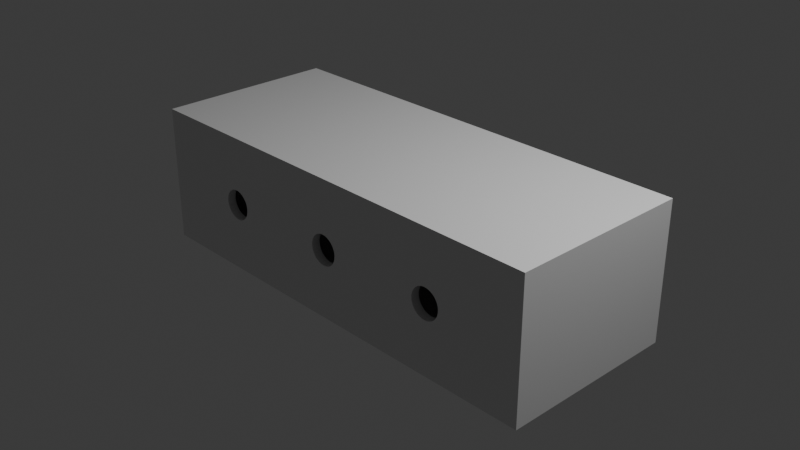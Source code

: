 # Source: caisse.blend  (saved by Blender 4.2.66; exported with 4.5.12 LTS)
import bpy
from mathutils import Matrix  # noqa: F401  (used for matrix-valued properties, if any)

bpy.ops.wm.read_factory_settings(use_empty=True)
scene = bpy.context.scene
scene.name = 'Scene'

# ---- collections
col_collection = bpy.data.collections.new('Collection'); scene.collection.children.link(col_collection)

# ---- materials (node trees are filled in below, after node groups)
mat_material = bpy.data.materials.new('Material')
mat_material.alpha_threshold = 0.0
mat_material.roughness = 0.5
mat_material.line_color = (0.0, 0.0, 0.0, 1.0)

# ---- material node trees
mat_material.use_nodes = True; mat_material.node_tree.nodes.clear()
_N = mat_material.node_tree.nodes; _L = mat_material.node_tree.links
n0 = _N.new('ShaderNodeOutputMaterial'); n0.name = 'Material Output'; n0.location = (300, 300)
n1 = _N.new('ShaderNodeBsdfPrincipled'); n1.name = 'Principled BSDF'; n1.location = (10, 300)
n1.inputs[3].default_value = 1.45
_L.new(n1.outputs[0], n0.inputs[0])
n0.is_active_output = True

# ---- world
world_world = bpy.data.worlds.new('World'); scene.world = world_world
world_world.use_nodes = True; world_world.node_tree.nodes.clear()
_N = world_world.node_tree.nodes; _L = world_world.node_tree.links
n0 = _N.new('ShaderNodeOutputWorld'); n0.name = 'World Output'; n0.location = (300, 300)
n1 = _N.new('ShaderNodeBackground'); n1.name = 'Background'; n1.location = (10, 300)
n1.inputs[0].default_value = (0.05088, 0.05088, 0.05088, 1.0)
_L.new(n1.outputs[0], n0.inputs[0])
n0.is_active_output = True
world_world.color = (0.05088, 0.05088, 0.05088)
world_world.sun_shadow_jitter_overblur = 0.0

# ---- cameras
cam_camera = bpy.data.cameras.new('Camera')
cam_camera.clip_end = 100.0
cam_camera.ortho_scale = 7.314

# ---- lights
light_light = bpy.data.lights.new('Light', 'POINT')
light_light.energy = 1000.0
light_light.shadow_soft_size = 0.1

# ---- meshes
me_cube = bpy.data.meshes.new('Cube')
me_cube.from_pydata([(2.497, -1.0, 0.7576), (2.264, -0.9067, 0.6869), (2.497, -1.0, -0.7576), (2.264, -0.9067, -0.6869), (0.03269, -1.0, 0.1643), (0.0, -1.0, 0.1675), (0.09309, -1.0, 0.1393), (0.1393, -1.0, 0.09309), (0.1185, -1.0, 0.1185), (0.1675, -1.0, 0.0), (0.1596, -1.0, -0.04841), (0.1643, -1.0, -0.03269), (0.1643, -1.0, 0.03269), (0.1548, -1.0, 0.06412), (0.06412, -1.0, 0.1548), (0.03269, -1.0, -0.1643), (0.0, -1.0, -0.1675), (0.1185, -1.0, -0.1185), (0.09309, -1.0, -0.1393), (0.1548, -1.0, -0.06412), (0.1393, -1.0, -0.09309), (0.06412, -1.0, -0.1548), (0.03269, -0.9067, -0.1643), (0.0, -0.9067, -0.1675), (0.1185, -0.9067, -0.1185), (0.09309, -0.9067, -0.1393), (0.1596, -0.9067, -0.04841), (0.1548, -0.9067, -0.06412), (0.1393, -0.9067, -0.09309), (0.06412, -0.9067, -0.1548), (0.03269, -0.9067, 0.1643), (0.0, -0.9067, 0.1675), (0.09309, -0.9067, 0.1393), (0.1393, -0.9067, 0.09309), (0.1185, -0.9067, 0.1185), (0.1675, -0.9067, 0.0), (0.1643, -0.9067, -0.03269), (0.1643, -0.9067, 0.03269), (0.1548, -0.9067, 0.06412), (0.06412, -0.9067, 0.1548), (1.218, -1.0, 0.0), (1.221, -1.0, -0.03269), (1.221, -1.0, 0.03269), (1.246, -1.0, -0.09309), (1.246, -1.0, 0.09309), (1.23, -1.0, -0.06412), (1.23, -1.0, 0.06412), (1.292, -1.0, -0.1393), (1.292, -1.0, 0.1393), (1.352, -1.0, -0.1643), (1.352, -1.0, 0.1643), (1.321, -1.0, -0.1548), (1.321, -1.0, 0.1548), (1.267, -1.0, -0.1185), (1.267, -1.0, 0.1185), (1.418, -1.0, -0.1643), (1.418, -1.0, 0.1643), (1.478, -1.0, -0.1393), (1.478, -1.0, 0.1393), (1.449, -1.0, -0.1548), (1.449, -1.0, 0.1548), (1.524, -1.0, -0.09309), (1.524, -1.0, 0.09309), (1.553, -1.0, 0.0), (1.549, -1.0, -0.03269), (1.549, -1.0, 0.03269), (1.54, -1.0, -0.06412), (1.54, -1.0, 0.06412), (1.504, -1.0, -0.1185), (1.504, -1.0, 0.1185), (1.385, -1.0, 0.1675), (1.385, -1.0, -0.1675), (1.218, -0.9067, 0.0), (1.221, -0.9067, -0.03269), (1.221, -0.9067, 0.03269), (1.246, -0.9067, -0.09309), (1.246, -0.9067, 0.09309), (1.23, -0.9067, -0.06412), (1.23, -0.9067, 0.06412), (1.292, -0.9067, -0.1393), (1.292, -0.9067, 0.1393), (1.352, -0.9067, -0.1643), (1.352, -0.9067, 0.1643), (1.321, -0.9067, -0.1548), (1.321, -0.9067, 0.1548), (1.267, -0.9067, -0.1185), (1.267, -0.9067, 0.1185), (1.418, -0.9067, -0.1643), (1.418, -0.9067, 0.1643), (1.478, -0.9067, -0.1393), (1.478, -0.9067, 0.1393), (1.449, -0.9067, -0.1548), (1.449, -0.9067, 0.1548), (1.524, -0.9067, -0.09309), (1.524, -0.9067, 0.09309), (1.553, -0.9067, 0.0), (1.549, -0.9067, -0.03269), (1.549, -0.9067, 0.03269), (1.54, -0.9067, -0.06412), (1.54, -0.9067, 0.06412), (1.504, -0.9067, -0.1185), (1.504, -0.9067, 0.1185), (1.385, -0.9067, 0.1675), (1.385, -0.9067, -0.1675), (0.0, -1.0, 0.7576), (0.0, -1.0, -0.7576), (0.0, -0.9067, 0.6869), (0.0, -0.9067, -0.6869), (-2.497, -1.0, 0.7576), (-2.264, -0.9067, 0.6869), (-2.497, -1.0, -0.7576), (-2.264, -0.9067, -0.6869), (-0.03269, -1.0, 0.1643), (-0.09309, -1.0, 0.1393), (-0.1393, -1.0, 0.09309), (-0.1185, -1.0, 0.1185), (-0.1675, -1.0, 0.0), (-0.1596, -1.0, -0.04841), (-0.1643, -1.0, -0.03269), (-0.1643, -1.0, 0.03269), (-0.1548, -1.0, 0.06412), (-0.06412, -1.0, 0.1548), (-0.03269, -1.0, -0.1643), (-0.1185, -1.0, -0.1185), (-0.09309, -1.0, -0.1393), (-0.1548, -1.0, -0.06412), (-0.1393, -1.0, -0.09309), (-0.06412, -1.0, -0.1548), (-0.03269, -0.9067, -0.1643), (-0.1185, -0.9067, -0.1185), (-0.09309, -0.9067, -0.1393), (-0.1596, -0.9067, -0.04841), (-0.1548, -0.9067, -0.06412), (-0.1393, -0.9067, -0.09309), (-0.06412, -0.9067, -0.1548), (-0.03269, -0.9067, 0.1643), (-0.09309, -0.9067, 0.1393), (-0.1393, -0.9067, 0.09309), (-0.1185, -0.9067, 0.1185), (-0.1675, -0.9067, 0.0), (-0.1643, -0.9067, -0.03269), (-0.1643, -0.9067, 0.03269), (-0.1548, -0.9067, 0.06412), (-0.06412, -0.9067, 0.1548), (-1.218, -1.0, 0.0), (-1.221, -1.0, -0.03269), (-1.221, -1.0, 0.03269), (-1.246, -1.0, -0.09309), (-1.246, -1.0, 0.09309), (-1.23, -1.0, -0.06412), (-1.23, -1.0, 0.06412), (-1.292, -1.0, -0.1393), (-1.292, -1.0, 0.1393), (-1.352, -1.0, -0.1643), (-1.352, -1.0, 0.1643), (-1.321, -1.0, -0.1548), (-1.321, -1.0, 0.1548), (-1.267, -1.0, -0.1185), (-1.267, -1.0, 0.1185), (-1.418, -1.0, -0.1643), (-1.418, -1.0, 0.1643), (-1.478, -1.0, -0.1393), (-1.478, -1.0, 0.1393), (-1.449, -1.0, -0.1548), (-1.449, -1.0, 0.1548), (-1.524, -1.0, -0.09309), (-1.524, -1.0, 0.09309), (-1.553, -1.0, 0.0), (-1.549, -1.0, -0.03269), (-1.549, -1.0, 0.03269), (-1.54, -1.0, -0.06412), (-1.54, -1.0, 0.06412), (-1.504, -1.0, -0.1185), (-1.504, -1.0, 0.1185), (-1.385, -1.0, 0.1675), (-1.385, -1.0, -0.1675), (-1.218, -0.9067, 0.0), (-1.221, -0.9067, -0.03269), (-1.221, -0.9067, 0.03269), (-1.246, -0.9067, -0.09309), (-1.246, -0.9067, 0.09309), (-1.23, -0.9067, -0.06412), (-1.23, -0.9067, 0.06412), (-1.292, -0.9067, -0.1393), (-1.292, -0.9067, 0.1393), (-1.352, -0.9067, -0.1643), (-1.352, -0.9067, 0.1643), (-1.321, -0.9067, -0.1548), (-1.321, -0.9067, 0.1548), (-1.267, -0.9067, -0.1185), (-1.267, -0.9067, 0.1185), (-1.418, -0.9067, -0.1643), (-1.418, -0.9067, 0.1643), (-1.478, -0.9067, -0.1393), (-1.478, -0.9067, 0.1393), (-1.449, -0.9067, -0.1548), (-1.449, -0.9067, 0.1548), (-1.524, -0.9067, -0.09309), (-1.524, -0.9067, 0.09309), (-1.553, -0.9067, 0.0), (-1.549, -0.9067, -0.03269), (-1.549, -0.9067, 0.03269), (-1.54, -0.9067, -0.06412), (-1.54, -0.9067, 0.06412), (-1.504, -0.9067, -0.1185), (-1.504, -0.9067, 0.1185), (-1.385, -0.9067, 0.1675), (-1.385, -0.9067, -0.1675), (2.497, 0.0, 0.7576), (2.497, 0.0, -0.7576), (2.264, 0.0, 0.6869), (2.264, 0.0, -0.6869), (0.0, 0.0, -0.6869), (0.0, 0.0, 0.6869), (0.0, 0.0, -0.7576), (0.0, 0.0, 0.7576), (-2.497, 0.0, 0.7576), (-2.497, 0.0, -0.7576), (-2.264, 0.0, 0.6869), (-2.264, 0.0, -0.6869), (2.497, 1.0, 0.7576), (2.264, 0.9067, 0.6869), (2.497, 1.0, -0.7576), (2.264, 0.9067, -0.6869), (0.03269, 1.0, 0.1643), (0.0, 1.0, 0.1675), (0.09309, 1.0, 0.1393), (0.1393, 1.0, 0.09309), (0.1185, 1.0, 0.1185), (0.1675, 1.0, 0.0), (0.1596, 1.0, -0.04841), (0.1643, 1.0, -0.03269), (0.1643, 1.0, 0.03269), (0.1548, 1.0, 0.06412), (0.06412, 1.0, 0.1548), (0.03269, 1.0, -0.1643), (0.0, 1.0, -0.1675), (0.1185, 1.0, -0.1185), (0.09309, 1.0, -0.1393), (0.1548, 1.0, -0.06412), (0.1393, 1.0, -0.09309), (0.06412, 1.0, -0.1548), (0.03269, 0.9067, -0.1643), (0.0, 0.9067, -0.1675), (0.1185, 0.9067, -0.1185), (0.09309, 0.9067, -0.1393), (0.1596, 0.9067, -0.04841), (0.1548, 0.9067, -0.06412), (0.1393, 0.9067, -0.09309), (0.06412, 0.9067, -0.1548), (0.03269, 0.9067, 0.1643), (0.0, 0.9067, 0.1675), (0.09309, 0.9067, 0.1393), (0.1393, 0.9067, 0.09309), (0.1185, 0.9067, 0.1185), (0.1675, 0.9067, 0.0), (0.1643, 0.9067, -0.03269), (0.1643, 0.9067, 0.03269), (0.1548, 0.9067, 0.06412), (0.06412, 0.9067, 0.1548), (1.218, 1.0, 0.0), (1.221, 1.0, -0.03269), (1.221, 1.0, 0.03269), (1.246, 1.0, -0.09309), (1.246, 1.0, 0.09309), (1.23, 1.0, -0.06412), (1.23, 1.0, 0.06412), (1.292, 1.0, -0.1393), (1.292, 1.0, 0.1393), (1.352, 1.0, -0.1643), (1.352, 1.0, 0.1643), (1.321, 1.0, -0.1548), (1.321, 1.0, 0.1548), (1.267, 1.0, -0.1185), (1.267, 1.0, 0.1185), (1.418, 1.0, -0.1643), (1.418, 1.0, 0.1643), (1.478, 1.0, -0.1393), (1.478, 1.0, 0.1393), (1.449, 1.0, -0.1548), (1.449, 1.0, 0.1548), (1.524, 1.0, -0.09309), (1.524, 1.0, 0.09309), (1.553, 1.0, 0.0), (1.549, 1.0, -0.03269), (1.549, 1.0, 0.03269), (1.54, 1.0, -0.06412), (1.54, 1.0, 0.06412), (1.504, 1.0, -0.1185), (1.504, 1.0, 0.1185), (1.385, 1.0, 0.1675), (1.385, 1.0, -0.1675), (1.218, 0.9067, 0.0), (1.221, 0.9067, -0.03269), (1.221, 0.9067, 0.03269), (1.246, 0.9067, -0.09309), (1.246, 0.9067, 0.09309), (1.23, 0.9067, -0.06412), (1.23, 0.9067, 0.06412), (1.292, 0.9067, -0.1393), (1.292, 0.9067, 0.1393), (1.352, 0.9067, -0.1643), (1.352, 0.9067, 0.1643), (1.321, 0.9067, -0.1548), (1.321, 0.9067, 0.1548), (1.267, 0.9067, -0.1185), (1.267, 0.9067, 0.1185), (1.418, 0.9067, -0.1643), (1.418, 0.9067, 0.1643), (1.478, 0.9067, -0.1393), (1.478, 0.9067, 0.1393), (1.449, 0.9067, -0.1548), (1.449, 0.9067, 0.1548), (1.524, 0.9067, -0.09309), (1.524, 0.9067, 0.09309), (1.553, 0.9067, 0.0), (1.549, 0.9067, -0.03269), (1.549, 0.9067, 0.03269), (1.54, 0.9067, -0.06412), (1.54, 0.9067, 0.06412), (1.504, 0.9067, -0.1185), (1.504, 0.9067, 0.1185), (1.385, 0.9067, 0.1675), (1.385, 0.9067, -0.1675), (0.0, 1.0, 0.7576), (0.0, 1.0, -0.7576), (0.0, 0.9067, 0.6869), (0.0, 0.9067, -0.6869), (-2.497, 1.0, 0.7576), (-2.264, 0.9067, 0.6869), (-2.497, 1.0, -0.7576), (-2.264, 0.9067, -0.6869), (-0.03269, 1.0, 0.1643), (-0.09309, 1.0, 0.1393), (-0.1393, 1.0, 0.09309), (-0.1185, 1.0, 0.1185), (-0.1675, 1.0, 0.0), (-0.1596, 1.0, -0.04841), (-0.1643, 1.0, -0.03269), (-0.1643, 1.0, 0.03269), (-0.1548, 1.0, 0.06412), (-0.06412, 1.0, 0.1548), (-0.03269, 1.0, -0.1643), (-0.1185, 1.0, -0.1185), (-0.09309, 1.0, -0.1393), (-0.1548, 1.0, -0.06412), (-0.1393, 1.0, -0.09309), (-0.06412, 1.0, -0.1548), (-0.03269, 0.9067, -0.1643), (-0.1185, 0.9067, -0.1185), (-0.09309, 0.9067, -0.1393), (-0.1596, 0.9067, -0.04841), (-0.1548, 0.9067, -0.06412), (-0.1393, 0.9067, -0.09309), (-0.06412, 0.9067, -0.1548), (-0.03269, 0.9067, 0.1643), (-0.09309, 0.9067, 0.1393), (-0.1393, 0.9067, 0.09309), (-0.1185, 0.9067, 0.1185), (-0.1675, 0.9067, 0.0), (-0.1643, 0.9067, -0.03269), (-0.1643, 0.9067, 0.03269), (-0.1548, 0.9067, 0.06412), (-0.06412, 0.9067, 0.1548), (-1.218, 1.0, 0.0), (-1.221, 1.0, -0.03269), (-1.221, 1.0, 0.03269), (-1.246, 1.0, -0.09309), (-1.246, 1.0, 0.09309), (-1.23, 1.0, -0.06412), (-1.23, 1.0, 0.06412), (-1.292, 1.0, -0.1393), (-1.292, 1.0, 0.1393), (-1.352, 1.0, -0.1643), (-1.352, 1.0, 0.1643), (-1.321, 1.0, -0.1548), (-1.321, 1.0, 0.1548), (-1.267, 1.0, -0.1185), (-1.267, 1.0, 0.1185), (-1.418, 1.0, -0.1643), (-1.418, 1.0, 0.1643), (-1.478, 1.0, -0.1393), (-1.478, 1.0, 0.1393), (-1.449, 1.0, -0.1548), (-1.449, 1.0, 0.1548), (-1.524, 1.0, -0.09309), (-1.524, 1.0, 0.09309), (-1.553, 1.0, 0.0), (-1.549, 1.0, -0.03269), (-1.549, 1.0, 0.03269), (-1.54, 1.0, -0.06412), (-1.54, 1.0, 0.06412), (-1.504, 1.0, -0.1185), (-1.504, 1.0, 0.1185), (-1.385, 1.0, 0.1675), (-1.385, 1.0, -0.1675), (-1.218, 0.9067, 0.0), (-1.221, 0.9067, -0.03269), (-1.221, 0.9067, 0.03269), (-1.246, 0.9067, -0.09309), (-1.246, 0.9067, 0.09309), (-1.23, 0.9067, -0.06412), (-1.23, 0.9067, 0.06412), (-1.292, 0.9067, -0.1393), (-1.292, 0.9067, 0.1393), (-1.352, 0.9067, -0.1643), (-1.352, 0.9067, 0.1643), (-1.321, 0.9067, -0.1548), (-1.321, 0.9067, 0.1548), (-1.267, 0.9067, -0.1185), (-1.267, 0.9067, 0.1185), (-1.418, 0.9067, -0.1643), (-1.418, 0.9067, 0.1643), (-1.478, 0.9067, -0.1393), (-1.478, 0.9067, 0.1393), (-1.449, 0.9067, -0.1548), (-1.449, 0.9067, 0.1548), (-1.524, 0.9067, -0.09309), (-1.524, 0.9067, 0.09309), (-1.553, 0.9067, 0.0), (-1.549, 0.9067, -0.03269), (-1.549, 0.9067, 0.03269), (-1.54, 0.9067, -0.06412), (-1.54, 0.9067, 0.06412), (-1.504, 0.9067, -0.1185), (-1.504, 0.9067, 0.1185), (-1.385, 0.9067, 0.1675), (-1.385, 0.9067, -0.1675)], [], [(40, 11, 10, 2, 61, 68, 57, 59, 55, 71, 49, 51, 47, 53, 43, 45, 41), (16, 105, 2, 10, 19, 20, 17, 18, 21, 15), (214, 209, 2, 105), (209, 208, 0, 2), (94, 1, 3, 93, 98, 96, 95, 97, 99), (212, 107, 3, 211), (211, 3, 1, 210), (4, 5, 31, 30), (14, 4, 30, 39), (6, 14, 39, 32), (8, 6, 32, 34), (8, 34, 33, 7), (7, 33, 38, 13), (13, 38, 37, 12), (12, 37, 35, 9), (9, 35, 36, 11), (26, 27, 19, 10, 11, 36), (19, 27, 28, 20), (20, 28, 24, 17), (25, 18, 17, 24), (29, 21, 18, 25), (22, 15, 21, 29), (23, 16, 15, 22), (56, 70, 102, 88), (60, 56, 88, 92), (58, 60, 92, 90), (69, 58, 90, 101), (69, 101, 94, 62), (62, 94, 99, 67), (67, 99, 97, 65), (65, 97, 95, 63), (63, 95, 96, 64), (64, 96, 98, 66), (66, 98, 93, 61), (61, 93, 100, 68), (89, 57, 68, 100), (91, 59, 57, 89), (87, 55, 59, 91), (103, 71, 55, 87), (81, 49, 71, 103), (83, 51, 49, 81), (79, 47, 51, 83), (85, 53, 47, 79), (43, 53, 85, 75), (45, 43, 75, 77), (41, 45, 77, 73), (40, 41, 73, 72), (42, 40, 72, 74), (46, 42, 74, 78), (44, 46, 78, 76), (54, 44, 76, 86), (48, 54, 86, 80), (52, 48, 80, 84), (50, 52, 84, 82), (70, 50, 82, 102), (26, 3, 107, 23, 22, 29, 25, 24, 28, 27), (93, 3, 26, 36, 35, 37, 38, 33, 34, 32, 39, 30, 31, 106, 1, 94, 101, 90, 92, 88, 102, 82, 84, 80, 86, 76, 78, 74, 72, 73, 77, 75, 85, 79, 83, 81, 103, 87, 91, 89, 100), (210, 1, 106, 213), (61, 2, 0, 104, 5, 4, 14, 6, 8, 7, 13, 12, 9, 11, 40, 42, 46, 44, 54, 48, 52, 50, 70, 56, 60, 58, 69, 62, 67, 65, 63, 64, 66), (208, 215, 104, 0), (144, 145, 149, 147, 157, 151, 155, 153, 175, 159, 163, 161, 172, 165, 110, 117, 118), (16, 122, 127, 124, 123, 126, 125, 117, 110, 105), (214, 105, 110, 217), (217, 110, 108, 216), (198, 203, 201, 199, 200, 202, 197, 111, 109), (212, 219, 111, 107), (219, 218, 109, 111), (112, 135, 31, 5), (121, 143, 135, 112), (113, 136, 143, 121), (115, 138, 136, 113), (115, 114, 137, 138), (114, 120, 142, 137), (120, 119, 141, 142), (119, 116, 139, 141), (116, 118, 140, 139), (131, 140, 118, 117, 125, 132), (125, 126, 133, 132), (126, 123, 129, 133), (130, 129, 123, 124), (134, 130, 124, 127), (128, 134, 127, 122), (23, 128, 122, 16), (160, 192, 206, 174), (164, 196, 192, 160), (162, 194, 196, 164), (173, 205, 194, 162), (173, 166, 198, 205), (166, 171, 203, 198), (171, 169, 201, 203), (169, 167, 199, 201), (167, 168, 200, 199), (168, 170, 202, 200), (170, 165, 197, 202), (165, 172, 204, 197), (193, 204, 172, 161), (195, 193, 161, 163), (191, 195, 163, 159), (207, 191, 159, 175), (185, 207, 175, 153), (187, 185, 153, 155), (183, 187, 155, 151), (189, 183, 151, 157), (147, 179, 189, 157), (149, 181, 179, 147), (145, 177, 181, 149), (144, 176, 177, 145), (146, 178, 176, 144), (150, 182, 178, 146), (148, 180, 182, 150), (158, 190, 180, 148), (152, 184, 190, 158), (156, 188, 184, 152), (154, 186, 188, 156), (174, 206, 186, 154), (131, 132, 133, 129, 130, 134, 128, 23, 107, 111), (197, 204, 193, 195, 191, 207, 185, 187, 183, 189, 179, 181, 177, 176, 178, 182, 180, 190, 184, 188, 186, 206, 192, 196, 194, 205, 198, 109, 106, 31, 135, 143, 136, 138, 137, 142, 141, 139, 140, 131, 111), (218, 213, 106, 109), (165, 170, 168, 167, 169, 171, 166, 173, 162, 164, 160, 174, 154, 156, 152, 158, 148, 150, 146, 144, 118, 116, 119, 120, 114, 115, 113, 121, 112, 5, 104, 108, 110), (216, 108, 104, 215), (260, 261, 265, 263, 273, 267, 271, 269, 291, 275, 279, 277, 288, 281, 222, 230, 231), (236, 235, 241, 238, 237, 240, 239, 230, 222, 325), (214, 325, 222, 209), (209, 222, 220, 208), (314, 319, 317, 315, 316, 318, 313, 223, 221), (212, 211, 223, 327), (211, 210, 221, 223), (224, 250, 251, 225), (234, 259, 250, 224), (226, 252, 259, 234), (228, 254, 252, 226), (228, 227, 253, 254), (227, 233, 258, 253), (233, 232, 257, 258), (232, 229, 255, 257), (229, 231, 256, 255), (246, 256, 231, 230, 239, 247), (239, 240, 248, 247), (240, 237, 244, 248), (245, 244, 237, 238), (249, 245, 238, 241), (242, 249, 241, 235), (243, 242, 235, 236), (276, 308, 322, 290), (280, 312, 308, 276), (278, 310, 312, 280), (289, 321, 310, 278), (289, 282, 314, 321), (282, 287, 319, 314), (287, 285, 317, 319), (285, 283, 315, 317), (283, 284, 316, 315), (284, 286, 318, 316), (286, 281, 313, 318), (281, 288, 320, 313), (309, 320, 288, 277), (311, 309, 277, 279), (307, 311, 279, 275), (323, 307, 275, 291), (301, 323, 291, 269), (303, 301, 269, 271), (299, 303, 271, 267), (305, 299, 267, 273), (263, 295, 305, 273), (265, 297, 295, 263), (261, 293, 297, 265), (260, 292, 293, 261), (262, 294, 292, 260), (266, 298, 294, 262), (264, 296, 298, 266), (274, 306, 296, 264), (268, 300, 306, 274), (272, 304, 300, 268), (270, 302, 304, 272), (290, 322, 302, 270), (246, 247, 248, 244, 245, 249, 242, 243, 327, 223), (313, 320, 309, 311, 307, 323, 301, 303, 299, 305, 295, 297, 293, 292, 294, 298, 296, 306, 300, 304, 302, 322, 308, 312, 310, 321, 314, 221, 326, 251, 250, 259, 252, 254, 253, 258, 257, 255, 256, 246, 223), (210, 213, 326, 221), (281, 286, 284, 283, 285, 287, 282, 289, 278, 280, 276, 290, 270, 272, 268, 274, 264, 266, 262, 260, 231, 229, 232, 233, 227, 228, 226, 234, 224, 225, 324, 220, 222), (208, 220, 324, 215), (364, 338, 337, 330, 385, 392, 381, 383, 379, 395, 373, 375, 371, 377, 367, 369, 365), (236, 325, 330, 337, 345, 346, 343, 344, 347, 342), (214, 217, 330, 325), (217, 216, 328, 330), (418, 329, 331, 417, 422, 420, 419, 421, 423), (212, 327, 331, 219), (219, 331, 329, 218), (332, 225, 251, 355), (341, 332, 355, 363), (333, 341, 363, 356), (335, 333, 356, 358), (335, 358, 357, 334), (334, 357, 362, 340), (340, 362, 361, 339), (339, 361, 359, 336), (336, 359, 360, 338), (351, 352, 345, 337, 338, 360), (345, 352, 353, 346), (346, 353, 349, 343), (350, 344, 343, 349), (354, 347, 344, 350), (348, 342, 347, 354), (243, 236, 342, 348), (380, 394, 426, 412), (384, 380, 412, 416), (382, 384, 416, 414), (393, 382, 414, 425), (393, 425, 418, 386), (386, 418, 423, 391), (391, 423, 421, 389), (389, 421, 419, 387), (387, 419, 420, 388), (388, 420, 422, 390), (390, 422, 417, 385), (385, 417, 424, 392), (413, 381, 392, 424), (415, 383, 381, 413), (411, 379, 383, 415), (427, 395, 379, 411), (405, 373, 395, 427), (407, 375, 373, 405), (403, 371, 375, 407), (409, 377, 371, 403), (367, 377, 409, 399), (369, 367, 399, 401), (365, 369, 401, 397), (364, 365, 397, 396), (366, 364, 396, 398), (370, 366, 398, 402), (368, 370, 402, 400), (378, 368, 400, 410), (372, 378, 410, 404), (376, 372, 404, 408), (374, 376, 408, 406), (394, 374, 406, 426), (351, 331, 327, 243, 348, 354, 350, 349, 353, 352), (417, 331, 351, 360, 359, 361, 362, 357, 358, 356, 363, 355, 251, 326, 329, 418, 425, 414, 416, 412, 426, 406, 408, 404, 410, 400, 402, 398, 396, 397, 401, 399, 409, 403, 407, 405, 427, 411, 415, 413, 424), (218, 329, 326, 213), (385, 330, 328, 324, 225, 332, 341, 333, 335, 334, 340, 339, 336, 338, 364, 366, 370, 368, 378, 372, 376, 374, 394, 380, 384, 382, 393, 386, 391, 389, 387, 388, 390), (216, 215, 324, 328)])
_uv = me_cube.uv_layers.new(name='UVMap')
_uv.uv.foreach_set('vector', [0.5, 0.814, 0.4946, 0.8668, 0.492, 0.867, 0.375, 0.75, 0.4846, 0.7987, 0.4805, 0.7997, 0.477, 0.801, 0.4745, 0.8024, 0.4729, 0.804, 0.4724, 0.8057, 0.4729, 0.8073, 0.4745, 0.8089, 0.477, 0.8103, 0.4805, 0.8116, 0.4846, 0.8126, 0.4894, 0.8134, 0.4946, 0.8139, 0.4724, 0.875, 0.375, 0.875, 0.375, 0.75, 0.492, 0.867, 0.4894, 0.8673, 0.4846, 0.868, 0.4805, 0.8691, 0.477, 0.8703, 0.4745, 0.8718, 0.4729, 0.8734, 0.25, 0.625, 0.375, 0.625, 0.375, 0.75, 0.25, 0.75, 0.375, 0.625, 0.625, 0.625, 0.625, 0.75, 0.375, 0.75, 0.5169, 0.7908, 0.625, 0.75, 0.375, 0.75, 0.4831, 0.7908, 0.4883, 0.79, 0.4941, 0.7894, 0.5, 0.7893, 0.5059, 0.7894, 0.5117, 0.79, 0.25, 0.625, 0.25, 0.75, 0.375, 0.75, 0.375, 0.625, 0.375, 0.625, 0.375, 0.75, 0.625, 0.75, 0.625, 0.625, 0.0, 0.0, 0.0, 0.0, 0.0, 0.0, 0.0, 0.0, 0.0, 0.0, 0.0, 0.0, 0.0, 0.0, 0.0, 0.0, 0.0, 0.0, 0.0, 0.0, 0.0, 0.0, 0.0, 0.0, 0.0, 0.0, 0.0, 0.0, 0.0, 0.0, 0.0, 0.0, 0.0, 0.0, 0.0, 0.0, 0.0, 0.0, 0.0, 0.0, 0.0, 0.0, 0.0, 0.0, 0.0, 0.0, 0.0, 0.0, 0.0, 0.0, 0.0, 0.0, 0.0, 0.0, 0.0, 0.0, 0.0, 0.0, 0.0, 0.0, 0.0, 0.0, 0.0, 0.0, 0.0, 0.0, 0.0, 0.0, 0.0, 0.0, 0.0, 0.0, 0.0, 0.0, 0.0, 0.0, 0.0, 0.0, 0.0, 0.0, 0.0, 0.0, 0.0, 0.0, 0.0, 0.0, 0.0, 0.0, 0.0, 0.0, 0.0, 0.0, 0.0, 0.0, 0.0, 0.0, 0.0, 0.0, 0.0, 0.0, 0.0, 0.0, 0.0, 0.0, 0.0, 0.0, 0.0, 0.0, 0.0, 0.0, 0.0, 0.0, 0.0, 0.0, 0.0, 0.0, 0.0, 0.0, 0.0, 0.0, 0.0, 0.0, 0.0, 0.0, 0.0, 0.0, 0.0, 0.0, 0.0, 0.0, 0.0, 0.0, 0.0, 0.0, 0.0, 0.0, 0.0, 0.0, 0.0, 0.0, 0.0, 0.0, 0.0, 0.0, 0.0, 0.0, 0.0, 0.0, 0.0, 0.0, 0.0, 0.0, 0.0, 0.0, 0.0, 0.0, 0.0, 0.0, 0.0, 0.0, 0.0, 0.0, 0.0, 0.0, 0.0, 0.0, 0.0, 0.0, 0.0, 0.0, 0.0, 0.0, 0.0, 0.0, 0.0, 0.0, 0.0, 0.0, 0.0, 0.0, 0.0, 0.0, 0.0, 0.0, 0.0, 0.0, 0.0, 0.0, 0.0, 0.0, 0.0, 0.0, 0.0, 0.0, 0.0, 0.0, 0.0, 0.0, 0.0, 0.0, 0.0, 0.0, 0.0, 0.0, 0.0, 0.0, 0.0, 0.0, 0.0, 0.0, 0.0, 0.0, 0.0, 0.0, 0.0, 0.0, 0.0, 0.0, 0.0, 0.0, 0.0, 0.0, 0.0, 0.0, 0.0, 0.0, 0.0, 0.0, 0.0, 0.0, 0.0, 0.0, 0.0, 0.0, 0.0, 0.0, 0.0, 0.0, 0.0, 0.0, 0.0, 0.0, 0.0, 0.0, 0.0, 0.0, 0.0, 0.0, 0.0, 0.0, 0.0, 0.0, 0.0, 0.0, 0.0, 0.0, 0.0, 0.0, 0.0, 0.0, 0.0, 0.0, 0.0, 0.0, 0.0, 0.0, 0.0, 0.0, 0.0, 0.0, 0.0, 0.0, 0.0, 0.0, 0.0, 0.0, 0.0, 0.0, 0.0, 0.0, 0.0, 0.0, 0.0, 0.0, 0.0, 0.0, 0.0, 0.0, 0.0, 0.0, 0.0, 0.0, 0.0, 0.0, 0.0, 0.0, 0.0, 0.0, 0.0, 0.0, 0.0, 0.0, 0.0, 0.0, 0.0, 0.0, 0.0, 0.0, 0.0, 0.0, 0.0, 0.0, 0.0, 0.0, 0.0, 0.0, 0.0, 0.0, 0.0, 0.0, 0.0, 0.0, 0.0, 0.0, 0.0, 0.0, 0.0, 0.0, 0.0, 0.0, 0.0, 0.0, 0.0, 0.0, 0.0, 0.0, 0.0, 0.0, 0.0, 0.0, 0.0, 0.0, 0.0, 0.0, 0.0, 0.0, 0.0, 0.0, 0.0, 0.0, 0.0, 0.0, 0.0, 0.0, 0.0, 0.0, 0.0, 0.0, 0.0, 0.0, 0.0, 0.0, 0.0, 0.0, 0.0, 0.0, 0.0, 0.0, 0.0, 0.0, 0.0, 0.0, 0.0, 0.0, 0.0, 0.0, 0.0, 0.0, 0.0, 0.0, 0.0, 0.0, 0.0, 0.0, 0.0, 0.0, 0.0, 0.0, 0.4912, 0.8662, 0.375, 0.75, 0.375, 0.875, 0.4695, 0.875, 0.4701, 0.8732, 0.4718, 0.8715, 0.4746, 0.8699, 0.4784, 0.8685, 0.4831, 0.8673, 0.4883, 0.8665, 0.4831, 0.7908, 0.375, 0.75, 0.4912, 0.8662, 0.4941, 0.8659, 0.5, 0.8657, 0.5059, 0.8659, 0.5117, 0.8665, 0.5169, 0.8673, 0.5216, 0.8685, 0.5254, 0.8699, 0.5282, 0.8715, 0.5299, 0.8732, 0.5305, 0.875, 0.625, 0.875, 0.625, 0.75, 0.5169, 0.7908, 0.5216, 0.792, 0.5254, 0.7934, 0.5282, 0.795, 0.5299, 0.7967, 0.5305, 0.7985, 0.5299, 0.8003, 0.5282, 0.8021, 0.5254, 0.8037, 0.5216, 0.8051, 0.5169, 0.8062, 0.5117, 0.8071, 0.5059, 0.8076, 0.5, 0.8078, 0.4941, 0.8076, 0.4883, 0.8071, 0.4831, 0.8062, 0.4784, 0.8051, 0.4746, 0.8037, 0.4718, 0.8021, 0.4701, 0.8003, 0.4695, 0.7985, 0.4701, 0.7967, 0.4718, 0.795, 0.4746, 0.7934, 0.4784, 0.792, 0.625, 0.625, 0.625, 0.75, 0.75, 0.75, 0.75, 0.625, 0.4846, 0.7987, 0.375, 0.75, 0.625, 0.75, 0.625, 0.875, 0.5276, 0.875, 0.5271, 0.8734, 0.5255, 0.8718, 0.523, 0.8703, 0.5195, 0.8691, 0.5154, 0.868, 0.5106, 0.8673, 0.5054, 0.8668, 0.5, 0.8666, 0.4946, 0.8668, 0.5, 0.814, 0.5054, 0.8139, 0.5106, 0.8134, 0.5154, 0.8126, 0.5195, 0.8116, 0.523, 0.8103, 0.5255, 0.8089, 0.5271, 0.8073, 0.5276, 0.8057, 0.5271, 0.804, 0.5255, 0.8024, 0.523, 0.801, 0.5195, 0.7997, 0.5154, 0.7987, 0.5106, 0.7979, 0.5054, 0.7974, 0.5, 0.7973, 0.4946, 0.7974, 0.4894, 0.7979, 0.625, 0.625, 0.75, 0.625, 0.75, 0.75, 0.625, 0.75, 0.5, 0.814, 0.4946, 0.8139, 0.4894, 0.8134, 0.4846, 0.8126, 0.4805, 0.8116, 0.477, 0.8103, 0.4745, 0.8089, 0.4729, 0.8073, 0.4724, 0.8057, 0.4729, 0.804, 0.4745, 0.8024, 0.477, 0.801, 0.4805, 0.7997, 0.4846, 0.7987, 0.375, 0.75, 0.492, 0.867, 0.4946, 0.8668, 0.4724, 0.875, 0.4729, 0.8734, 0.4745, 0.8718, 0.477, 0.8703, 0.4805, 0.8691, 0.4846, 0.868, 0.4894, 0.8673, 0.492, 0.867, 0.375, 0.75, 0.375, 0.875, 0.25, 0.625, 0.25, 0.75, 0.375, 0.75, 0.375, 0.625, 0.375, 0.625, 0.375, 0.75, 0.625, 0.75, 0.625, 0.625, 0.5169, 0.7908, 0.5117, 0.79, 0.5059, 0.7894, 0.5, 0.7893, 0.4941, 0.7894, 0.4883, 0.79, 0.4831, 0.7908, 0.375, 0.75, 0.625, 0.75, 0.25, 0.625, 0.375, 0.625, 0.375, 0.75, 0.25, 0.75, 0.375, 0.625, 0.625, 0.625, 0.625, 0.75, 0.375, 0.75, 0.0, 0.0, 0.0, 0.0, 0.0, 0.0, 0.0, 0.0, 0.0, 0.0, 0.0, 0.0, 0.0, 0.0, 0.0, 0.0, 0.0, 0.0, 0.0, 0.0, 0.0, 0.0, 0.0, 0.0, 0.0, 0.0, 0.0, 0.0, 0.0, 0.0, 0.0, 0.0, 0.0, 0.0, 0.0, 0.0, 0.0, 0.0, 0.0, 0.0, 0.0, 0.0, 0.0, 0.0, 0.0, 0.0, 0.0, 0.0, 0.0, 0.0, 0.0, 0.0, 0.0, 0.0, 0.0, 0.0, 0.0, 0.0, 0.0, 0.0, 0.0, 0.0, 0.0, 0.0, 0.0, 0.0, 0.0, 0.0, 0.0, 0.0, 0.0, 0.0, 0.0, 0.0, 0.0, 0.0, 0.0, 0.0, 0.0, 0.0, 0.0, 0.0, 0.0, 0.0, 0.0, 0.0, 0.0, 0.0, 0.0, 0.0, 0.0, 0.0, 0.0, 0.0, 0.0, 0.0, 0.0, 0.0, 0.0, 0.0, 0.0, 0.0, 0.0, 0.0, 0.0, 0.0, 0.0, 0.0, 0.0, 0.0, 0.0, 0.0, 0.0, 0.0, 0.0, 0.0, 0.0, 0.0, 0.0, 0.0, 0.0, 0.0, 0.0, 0.0, 0.0, 0.0, 0.0, 0.0, 0.0, 0.0, 0.0, 0.0, 0.0, 0.0, 0.0, 0.0, 0.0, 0.0, 0.0, 0.0, 0.0, 0.0, 0.0, 0.0, 0.0, 0.0, 0.0, 0.0, 0.0, 0.0, 0.0, 0.0, 0.0, 0.0, 0.0, 0.0, 0.0, 0.0, 0.0, 0.0, 0.0, 0.0, 0.0, 0.0, 0.0, 0.0, 0.0, 0.0, 0.0, 0.0, 0.0, 0.0, 0.0, 0.0, 0.0, 0.0, 0.0, 0.0, 0.0, 0.0, 0.0, 0.0, 0.0, 0.0, 0.0, 0.0, 0.0, 0.0, 0.0, 0.0, 0.0, 0.0, 0.0, 0.0, 0.0, 0.0, 0.0, 0.0, 0.0, 0.0, 0.0, 0.0, 0.0, 0.0, 0.0, 0.0, 0.0, 0.0, 0.0, 0.0, 0.0, 0.0, 0.0, 0.0, 0.0, 0.0, 0.0, 0.0, 0.0, 0.0, 0.0, 0.0, 0.0, 0.0, 0.0, 0.0, 0.0, 0.0, 0.0, 0.0, 0.0, 0.0, 0.0, 0.0, 0.0, 0.0, 0.0, 0.0, 0.0, 0.0, 0.0, 0.0, 0.0, 0.0, 0.0, 0.0, 0.0, 0.0, 0.0, 0.0, 0.0, 0.0, 0.0, 0.0, 0.0, 0.0, 0.0, 0.0, 0.0, 0.0, 0.0, 0.0, 0.0, 0.0, 0.0, 0.0, 0.0, 0.0, 0.0, 0.0, 0.0, 0.0, 0.0, 0.0, 0.0, 0.0, 0.0, 0.0, 0.0, 0.0, 0.0, 0.0, 0.0, 0.0, 0.0, 0.0, 0.0, 0.0, 0.0, 0.0, 0.0, 0.0, 0.0, 0.0, 0.0, 0.0, 0.0, 0.0, 0.0, 0.0, 0.0, 0.0, 0.0, 0.0, 0.0, 0.0, 0.0, 0.0, 0.0, 0.0, 0.0, 0.0, 0.0, 0.0, 0.0, 0.0, 0.0, 0.0, 0.0, 0.0, 0.0, 0.0, 0.0, 0.0, 0.0, 0.0, 0.0, 0.0, 0.0, 0.0, 0.0, 0.0, 0.0, 0.0, 0.0, 0.0, 0.0, 0.0, 0.0, 0.0, 0.0, 0.0, 0.0, 0.0, 0.0, 0.0, 0.0, 0.0, 0.0, 0.0, 0.0, 0.0, 0.0, 0.0, 0.0, 0.0, 0.0, 0.0, 0.0, 0.0, 0.0, 0.0, 0.0, 0.0, 0.0, 0.0, 0.0, 0.0, 0.0, 0.0, 0.0, 0.0, 0.0, 0.0, 0.0, 0.0, 0.0, 0.0, 0.0, 0.0, 0.0, 0.0, 0.0, 0.0, 0.0, 0.0, 0.0, 0.0, 0.4912, 0.8662, 0.4883, 0.8665, 0.4831, 0.8673, 0.4784, 0.8685, 0.4746, 0.8699, 0.4718, 0.8715, 0.4701, 0.8732, 0.4695, 0.875, 0.375, 0.875, 0.375, 0.75, 0.4831, 0.7908, 0.4784, 0.792, 0.4746, 0.7934, 0.4718, 0.795, 0.4701, 0.7967, 0.4695, 0.7985, 0.4701, 0.8003, 0.4718, 0.8021, 0.4746, 0.8037, 0.4784, 0.8051, 0.4831, 0.8062, 0.4883, 0.8071, 0.4941, 0.8076, 0.5, 0.8078, 0.5059, 0.8076, 0.5117, 0.8071, 0.5169, 0.8062, 0.5216, 0.8051, 0.5254, 0.8037, 0.5282, 0.8021, 0.5299, 0.8003, 0.5305, 0.7985, 0.5299, 0.7967, 0.5282, 0.795, 0.5254, 0.7934, 0.5216, 0.792, 0.5169, 0.7908, 0.625, 0.75, 0.625, 0.875, 0.5305, 0.875, 0.5299, 0.8732, 0.5282, 0.8715, 0.5254, 0.8699, 0.5216, 0.8685, 0.5169, 0.8673, 0.5117, 0.8665, 0.5059, 0.8659, 0.5, 0.8657, 0.4941, 0.8659, 0.4912, 0.8662, 0.375, 0.75, 0.625, 0.625, 0.75, 0.625, 0.75, 0.75, 0.625, 0.75, 0.4846, 0.7987, 0.4894, 0.7979, 0.4946, 0.7974, 0.5, 0.7973, 0.5054, 0.7974, 0.5106, 0.7979, 0.5154, 0.7987, 0.5195, 0.7997, 0.523, 0.801, 0.5255, 0.8024, 0.5271, 0.804, 0.5276, 0.8057, 0.5271, 0.8073, 0.5255, 0.8089, 0.523, 0.8103, 0.5195, 0.8116, 0.5154, 0.8126, 0.5106, 0.8134, 0.5054, 0.8139, 0.5, 0.814, 0.4946, 0.8668, 0.5, 0.8666, 0.5054, 0.8668, 0.5106, 0.8673, 0.5154, 0.868, 0.5195, 0.8691, 0.523, 0.8703, 0.5255, 0.8718, 0.5271, 0.8734, 0.5276, 0.875, 0.625, 0.875, 0.625, 0.75, 0.375, 0.75, 0.625, 0.625, 0.625, 0.75, 0.75, 0.75, 0.75, 0.625, 0.5, 0.814, 0.4946, 0.8139, 0.4894, 0.8134, 0.4846, 0.8126, 0.4805, 0.8116, 0.477, 0.8103, 0.4745, 0.8089, 0.4729, 0.8073, 0.4724, 0.8057, 0.4729, 0.804, 0.4745, 0.8024, 0.477, 0.801, 0.4805, 0.7997, 0.4846, 0.7987, 0.375, 0.75, 0.492, 0.867, 0.4946, 0.8668, 0.4724, 0.875, 0.4729, 0.8734, 0.4745, 0.8718, 0.477, 0.8703, 0.4805, 0.8691, 0.4846, 0.868, 0.4894, 0.8673, 0.492, 0.867, 0.375, 0.75, 0.375, 0.875, 0.25, 0.625, 0.25, 0.75, 0.375, 0.75, 0.375, 0.625, 0.375, 0.625, 0.375, 0.75, 0.625, 0.75, 0.625, 0.625, 0.5169, 0.7908, 0.5117, 0.79, 0.5059, 0.7894, 0.5, 0.7893, 0.4941, 0.7894, 0.4883, 0.79, 0.4831, 0.7908, 0.375, 0.75, 0.625, 0.75, 0.25, 0.625, 0.375, 0.625, 0.375, 0.75, 0.25, 0.75, 0.375, 0.625, 0.625, 0.625, 0.625, 0.75, 0.375, 0.75, 0.0, 0.0, 0.0, 0.0, 0.0, 0.0, 0.0, 0.0, 0.0, 0.0, 0.0, 0.0, 0.0, 0.0, 0.0, 0.0, 0.0, 0.0, 0.0, 0.0, 0.0, 0.0, 0.0, 0.0, 0.0, 0.0, 0.0, 0.0, 0.0, 0.0, 0.0, 0.0, 0.0, 0.0, 0.0, 0.0, 0.0, 0.0, 0.0, 0.0, 0.0, 0.0, 0.0, 0.0, 0.0, 0.0, 0.0, 0.0, 0.0, 0.0, 0.0, 0.0, 0.0, 0.0, 0.0, 0.0, 0.0, 0.0, 0.0, 0.0, 0.0, 0.0, 0.0, 0.0, 0.0, 0.0, 0.0, 0.0, 0.0, 0.0, 0.0, 0.0, 0.0, 0.0, 0.0, 0.0, 0.0, 0.0, 0.0, 0.0, 0.0, 0.0, 0.0, 0.0, 0.0, 0.0, 0.0, 0.0, 0.0, 0.0, 0.0, 0.0, 0.0, 0.0, 0.0, 0.0, 0.0, 0.0, 0.0, 0.0, 0.0, 0.0, 0.0, 0.0, 0.0, 0.0, 0.0, 0.0, 0.0, 0.0, 0.0, 0.0, 0.0, 0.0, 0.0, 0.0, 0.0, 0.0, 0.0, 0.0, 0.0, 0.0, 0.0, 0.0, 0.0, 0.0, 0.0, 0.0, 0.0, 0.0, 0.0, 0.0, 0.0, 0.0, 0.0, 0.0, 0.0, 0.0, 0.0, 0.0, 0.0, 0.0, 0.0, 0.0, 0.0, 0.0, 0.0, 0.0, 0.0, 0.0, 0.0, 0.0, 0.0, 0.0, 0.0, 0.0, 0.0, 0.0, 0.0, 0.0, 0.0, 0.0, 0.0, 0.0, 0.0, 0.0, 0.0, 0.0, 0.0, 0.0, 0.0, 0.0, 0.0, 0.0, 0.0, 0.0, 0.0, 0.0, 0.0, 0.0, 0.0, 0.0, 0.0, 0.0, 0.0, 0.0, 0.0, 0.0, 0.0, 0.0, 0.0, 0.0, 0.0, 0.0, 0.0, 0.0, 0.0, 0.0, 0.0, 0.0, 0.0, 0.0, 0.0, 0.0, 0.0, 0.0, 0.0, 0.0, 0.0, 0.0, 0.0, 0.0, 0.0, 0.0, 0.0, 0.0, 0.0, 0.0, 0.0, 0.0, 0.0, 0.0, 0.0, 0.0, 0.0, 0.0, 0.0, 0.0, 0.0, 0.0, 0.0, 0.0, 0.0, 0.0, 0.0, 0.0, 0.0, 0.0, 0.0, 0.0, 0.0, 0.0, 0.0, 0.0, 0.0, 0.0, 0.0, 0.0, 0.0, 0.0, 0.0, 0.0, 0.0, 0.0, 0.0, 0.0, 0.0, 0.0, 0.0, 0.0, 0.0, 0.0, 0.0, 0.0, 0.0, 0.0, 0.0, 0.0, 0.0, 0.0, 0.0, 0.0, 0.0, 0.0, 0.0, 0.0, 0.0, 0.0, 0.0, 0.0, 0.0, 0.0, 0.0, 0.0, 0.0, 0.0, 0.0, 0.0, 0.0, 0.0, 0.0, 0.0, 0.0, 0.0, 0.0, 0.0, 0.0, 0.0, 0.0, 0.0, 0.0, 0.0, 0.0, 0.0, 0.0, 0.0, 0.0, 0.0, 0.0, 0.0, 0.0, 0.0, 0.0, 0.0, 0.0, 0.0, 0.0, 0.0, 0.0, 0.0, 0.0, 0.0, 0.0, 0.0, 0.0, 0.0, 0.0, 0.0, 0.0, 0.0, 0.0, 0.0, 0.0, 0.0, 0.0, 0.0, 0.0, 0.0, 0.0, 0.0, 0.0, 0.0, 0.0, 0.0, 0.0, 0.0, 0.0, 0.0, 0.0, 0.0, 0.0, 0.0, 0.0, 0.0, 0.0, 0.0, 0.0, 0.0, 0.0, 0.0, 0.0, 0.0, 0.0, 0.0, 0.0, 0.0, 0.0, 0.0, 0.0, 0.0, 0.0, 0.0, 0.0, 0.0, 0.0, 0.0, 0.0, 0.0, 0.0, 0.0, 0.0, 0.0, 0.0, 0.0, 0.0, 0.0, 0.0, 0.0, 0.4912, 0.8662, 0.4883, 0.8665, 0.4831, 0.8673, 0.4784, 0.8685, 0.4746, 0.8699, 0.4718, 0.8715, 0.4701, 0.8732, 0.4695, 0.875, 0.375, 0.875, 0.375, 0.75, 0.4831, 0.7908, 0.4784, 0.792, 0.4746, 0.7934, 0.4718, 0.795, 0.4701, 0.7967, 0.4695, 0.7985, 0.4701, 0.8003, 0.4718, 0.8021, 0.4746, 0.8037, 0.4784, 0.8051, 0.4831, 0.8062, 0.4883, 0.8071, 0.4941, 0.8076, 0.5, 0.8078, 0.5059, 0.8076, 0.5117, 0.8071, 0.5169, 0.8062, 0.5216, 0.8051, 0.5254, 0.8037, 0.5282, 0.8021, 0.5299, 0.8003, 0.5305, 0.7985, 0.5299, 0.7967, 0.5282, 0.795, 0.5254, 0.7934, 0.5216, 0.792, 0.5169, 0.7908, 0.625, 0.75, 0.625, 0.875, 0.5305, 0.875, 0.5299, 0.8732, 0.5282, 0.8715, 0.5254, 0.8699, 0.5216, 0.8685, 0.5169, 0.8673, 0.5117, 0.8665, 0.5059, 0.8659, 0.5, 0.8657, 0.4941, 0.8659, 0.4912, 0.8662, 0.375, 0.75, 0.625, 0.625, 0.75, 0.625, 0.75, 0.75, 0.625, 0.75, 0.4846, 0.7987, 0.4894, 0.7979, 0.4946, 0.7974, 0.5, 0.7973, 0.5054, 0.7974, 0.5106, 0.7979, 0.5154, 0.7987, 0.5195, 0.7997, 0.523, 0.801, 0.5255, 0.8024, 0.5271, 0.804, 0.5276, 0.8057, 0.5271, 0.8073, 0.5255, 0.8089, 0.523, 0.8103, 0.5195, 0.8116, 0.5154, 0.8126, 0.5106, 0.8134, 0.5054, 0.8139, 0.5, 0.814, 0.4946, 0.8668, 0.5, 0.8666, 0.5054, 0.8668, 0.5106, 0.8673, 0.5154, 0.868, 0.5195, 0.8691, 0.523, 0.8703, 0.5255, 0.8718, 0.5271, 0.8734, 0.5276, 0.875, 0.625, 0.875, 0.625, 0.75, 0.375, 0.75, 0.625, 0.625, 0.625, 0.75, 0.75, 0.75, 0.75, 0.625, 0.5, 0.814, 0.4946, 0.8668, 0.492, 0.867, 0.375, 0.75, 0.4846, 0.7987, 0.4805, 0.7997, 0.477, 0.801, 0.4745, 0.8024, 0.4729, 0.804, 0.4724, 0.8057, 0.4729, 0.8073, 0.4745, 0.8089, 0.477, 0.8103, 0.4805, 0.8116, 0.4846, 0.8126, 0.4894, 0.8134, 0.4946, 0.8139, 0.4724, 0.875, 0.375, 0.875, 0.375, 0.75, 0.492, 0.867, 0.4894, 0.8673, 0.4846, 0.868, 0.4805, 0.8691, 0.477, 0.8703, 0.4745, 0.8718, 0.4729, 0.8734, 0.25, 0.625, 0.375, 0.625, 0.375, 0.75, 0.25, 0.75, 0.375, 0.625, 0.625, 0.625, 0.625, 0.75, 0.375, 0.75, 0.5169, 0.7908, 0.625, 0.75, 0.375, 0.75, 0.4831, 0.7908, 0.4883, 0.79, 0.4941, 0.7894, 0.5, 0.7893, 0.5059, 0.7894, 0.5117, 0.79, 0.25, 0.625, 0.25, 0.75, 0.375, 0.75, 0.375, 0.625, 0.375, 0.625, 0.375, 0.75, 0.625, 0.75, 0.625, 0.625, 0.0, 0.0, 0.0, 0.0, 0.0, 0.0, 0.0, 0.0, 0.0, 0.0, 0.0, 0.0, 0.0, 0.0, 0.0, 0.0, 0.0, 0.0, 0.0, 0.0, 0.0, 0.0, 0.0, 0.0, 0.0, 0.0, 0.0, 0.0, 0.0, 0.0, 0.0, 0.0, 0.0, 0.0, 0.0, 0.0, 0.0, 0.0, 0.0, 0.0, 0.0, 0.0, 0.0, 0.0, 0.0, 0.0, 0.0, 0.0, 0.0, 0.0, 0.0, 0.0, 0.0, 0.0, 0.0, 0.0, 0.0, 0.0, 0.0, 0.0, 0.0, 0.0, 0.0, 0.0, 0.0, 0.0, 0.0, 0.0, 0.0, 0.0, 0.0, 0.0, 0.0, 0.0, 0.0, 0.0, 0.0, 0.0, 0.0, 0.0, 0.0, 0.0, 0.0, 0.0, 0.0, 0.0, 0.0, 0.0, 0.0, 0.0, 0.0, 0.0, 0.0, 0.0, 0.0, 0.0, 0.0, 0.0, 0.0, 0.0, 0.0, 0.0, 0.0, 0.0, 0.0, 0.0, 0.0, 0.0, 0.0, 0.0, 0.0, 0.0, 0.0, 0.0, 0.0, 0.0, 0.0, 0.0, 0.0, 0.0, 0.0, 0.0, 0.0, 0.0, 0.0, 0.0, 0.0, 0.0, 0.0, 0.0, 0.0, 0.0, 0.0, 0.0, 0.0, 0.0, 0.0, 0.0, 0.0, 0.0, 0.0, 0.0, 0.0, 0.0, 0.0, 0.0, 0.0, 0.0, 0.0, 0.0, 0.0, 0.0, 0.0, 0.0, 0.0, 0.0, 0.0, 0.0, 0.0, 0.0, 0.0, 0.0, 0.0, 0.0, 0.0, 0.0, 0.0, 0.0, 0.0, 0.0, 0.0, 0.0, 0.0, 0.0, 0.0, 0.0, 0.0, 0.0, 0.0, 0.0, 0.0, 0.0, 0.0, 0.0, 0.0, 0.0, 0.0, 0.0, 0.0, 0.0, 0.0, 0.0, 0.0, 0.0, 0.0, 0.0, 0.0, 0.0, 0.0, 0.0, 0.0, 0.0, 0.0, 0.0, 0.0, 0.0, 0.0, 0.0, 0.0, 0.0, 0.0, 0.0, 0.0, 0.0, 0.0, 0.0, 0.0, 0.0, 0.0, 0.0, 0.0, 0.0, 0.0, 0.0, 0.0, 0.0, 0.0, 0.0, 0.0, 0.0, 0.0, 0.0, 0.0, 0.0, 0.0, 0.0, 0.0, 0.0, 0.0, 0.0, 0.0, 0.0, 0.0, 0.0, 0.0, 0.0, 0.0, 0.0, 0.0, 0.0, 0.0, 0.0, 0.0, 0.0, 0.0, 0.0, 0.0, 0.0, 0.0, 0.0, 0.0, 0.0, 0.0, 0.0, 0.0, 0.0, 0.0, 0.0, 0.0, 0.0, 0.0, 0.0, 0.0, 0.0, 0.0, 0.0, 0.0, 0.0, 0.0, 0.0, 0.0, 0.0, 0.0, 0.0, 0.0, 0.0, 0.0, 0.0, 0.0, 0.0, 0.0, 0.0, 0.0, 0.0, 0.0, 0.0, 0.0, 0.0, 0.0, 0.0, 0.0, 0.0, 0.0, 0.0, 0.0, 0.0, 0.0, 0.0, 0.0, 0.0, 0.0, 0.0, 0.0, 0.0, 0.0, 0.0, 0.0, 0.0, 0.0, 0.0, 0.0, 0.0, 0.0, 0.0, 0.0, 0.0, 0.0, 0.0, 0.0, 0.0, 0.0, 0.0, 0.0, 0.0, 0.0, 0.0, 0.0, 0.0, 0.0, 0.0, 0.0, 0.0, 0.0, 0.0, 0.0, 0.0, 0.0, 0.0, 0.0, 0.0, 0.0, 0.0, 0.0, 0.0, 0.0, 0.0, 0.0, 0.0, 0.0, 0.0, 0.0, 0.0, 0.0, 0.0, 0.0, 0.0, 0.0, 0.0, 0.0, 0.0, 0.0, 0.0, 0.0, 0.0, 0.0, 0.0, 0.0, 0.0, 0.0, 0.0, 0.0, 0.0, 0.0, 0.0, 0.0, 0.0, 0.0, 0.0, 0.4912, 0.8662, 0.375, 0.75, 0.375, 0.875, 0.4695, 0.875, 0.4701, 0.8732, 0.4718, 0.8715, 0.4746, 0.8699, 0.4784, 0.8685, 0.4831, 0.8673, 0.4883, 0.8665, 0.4831, 0.7908, 0.375, 0.75, 0.4912, 0.8662, 0.4941, 0.8659, 0.5, 0.8657, 0.5059, 0.8659, 0.5117, 0.8665, 0.5169, 0.8673, 0.5216, 0.8685, 0.5254, 0.8699, 0.5282, 0.8715, 0.5299, 0.8732, 0.5305, 0.875, 0.625, 0.875, 0.625, 0.75, 0.5169, 0.7908, 0.5216, 0.792, 0.5254, 0.7934, 0.5282, 0.795, 0.5299, 0.7967, 0.5305, 0.7985, 0.5299, 0.8003, 0.5282, 0.8021, 0.5254, 0.8037, 0.5216, 0.8051, 0.5169, 0.8062, 0.5117, 0.8071, 0.5059, 0.8076, 0.5, 0.8078, 0.4941, 0.8076, 0.4883, 0.8071, 0.4831, 0.8062, 0.4784, 0.8051, 0.4746, 0.8037, 0.4718, 0.8021, 0.4701, 0.8003, 0.4695, 0.7985, 0.4701, 0.7967, 0.4718, 0.795, 0.4746, 0.7934, 0.4784, 0.792, 0.625, 0.625, 0.625, 0.75, 0.75, 0.75, 0.75, 0.625, 0.4846, 0.7987, 0.375, 0.75, 0.625, 0.75, 0.625, 0.875, 0.5276, 0.875, 0.5271, 0.8734, 0.5255, 0.8718, 0.523, 0.8703, 0.5195, 0.8691, 0.5154, 0.868, 0.5106, 0.8673, 0.5054, 0.8668, 0.5, 0.8666, 0.4946, 0.8668, 0.5, 0.814, 0.5054, 0.8139, 0.5106, 0.8134, 0.5154, 0.8126, 0.5195, 0.8116, 0.523, 0.8103, 0.5255, 0.8089, 0.5271, 0.8073, 0.5276, 0.8057, 0.5271, 0.804, 0.5255, 0.8024, 0.523, 0.801, 0.5195, 0.7997, 0.5154, 0.7987, 0.5106, 0.7979, 0.5054, 0.7974, 0.5, 0.7973, 0.4946, 0.7974, 0.4894, 0.7979, 0.625, 0.625, 0.75, 0.625, 0.75, 0.75, 0.625, 0.75])
_uv.active_render = True
_uv = me_cube.uv_layers.new(name='CarteUV')
_uv.uv.foreach_set('vector', [0.0, 0.0, 0.0, 0.0, 0.0, 0.0, 0.0, 0.0, 0.0, 0.0, 0.0, 0.0, 0.0, 0.0, 0.0, 0.0, 0.0, 0.0, 0.0, 0.0, 0.0, 0.0, 0.0, 0.0, 0.0, 0.0, 0.0, 0.0, 0.0, 0.0, 0.0, 0.0, 0.0, 0.0, 0.0, 0.0, 0.0, 0.0, 0.0, 0.0, 0.0, 0.0, 0.0, 0.0, 0.0, 0.0, 0.0, 0.0, 0.0, 0.0, 0.0, 0.0, 0.0, 0.0, 0.0, 0.0, 0.0, 0.0, 0.0, 0.0, 0.0, 0.0, 0.0, 0.0, 0.0, 0.0, 0.0, 0.0, 0.0, 0.0, 0.0, 0.0, 0.0, 0.0, 0.0, 0.0, 0.0, 0.0, 0.0, 0.0, 0.0, 0.0, 0.0, 0.0, 0.0, 0.0, 0.0, 0.0, 0.0, 0.0, 0.0, 0.0, 0.0, 0.0, 0.0, 0.0, 0.0, 0.0, 0.0, 0.0, 0.0, 0.0, 0.0, 0.0, 0.9688, 0.7237, 1.0, 0.7237, 1.0, 0.7004, 0.9688, 0.7004, 0.9375, 0.7237, 0.9688, 0.7237, 0.9688, 0.7004, 0.9375, 0.7004, 0.9062, 0.7237, 0.9375, 0.7237, 0.9375, 0.7004, 0.9062, 0.7004, 0.875, 0.7237, 0.9062, 0.7237, 0.9062, 0.7004, 0.875, 0.7004, 0.875, 0.7237, 0.875, 0.7004, 0.8438, 0.7004, 0.8438, 0.7237, 0.8438, 0.7237, 0.8438, 0.7004, 0.8125, 0.7004, 0.8125, 0.7237, 0.8125, 0.7237, 0.8125, 0.7004, 0.7812, 0.7004, 0.7812, 0.7237, 0.7812, 0.7237, 0.7812, 0.7004, 0.75, 0.7004, 0.75, 0.7237, 0.75, 0.7237, 0.75, 0.7004, 0.7188, 0.7004, 0.7188, 0.7237, 0.7031, 0.7004, 0.6875, 0.7004, 0.6875, 0.7237, 0.7031, 0.7237, 0.7188, 0.7237, 0.7188, 0.7004, 0.6875, 0.7237, 0.6875, 0.7004, 0.6562, 0.7004, 0.6562, 0.7237, 0.6562, 0.7237, 0.6562, 0.7004, 0.625, 0.7004, 0.625, 0.7237, 0.5938, 0.7004, 0.5938, 0.7237, 0.625, 0.7237, 0.625, 0.7004, 0.5625, 0.7004, 0.5625, 0.7237, 0.5938, 0.7237, 0.5938, 0.7004, 0.5312, 0.7004, 0.5312, 0.7237, 0.5625, 0.7237, 0.5625, 0.7004, 0.5, 0.7004, 0.5, 0.7237, 0.5312, 0.7237, 0.5312, 0.7004, 0.9687, 0.7237, 1.0, 0.7237, 1.0, 0.7004, 0.9688, 0.7004, 0.9375, 0.7237, 0.9687, 0.7237, 0.9688, 0.7004, 0.9375, 0.7004, 0.9062, 0.7237, 0.9375, 0.7237, 0.9375, 0.7004, 0.9062, 0.7004, 0.875, 0.7237, 0.9062, 0.7237, 0.9062, 0.7004, 0.875, 0.7004, 0.875, 0.7237, 0.875, 0.7004, 0.8438, 0.7004, 0.8438, 0.7237, 0.8438, 0.7237, 0.8438, 0.7004, 0.8125, 0.7004, 0.8125, 0.7237, 0.8125, 0.7237, 0.8125, 0.7004, 0.7812, 0.7004, 0.7812, 0.7237, 0.7812, 0.7237, 0.7812, 0.7004, 0.75, 0.7004, 0.75, 0.7237, 0.75, 0.7237, 0.75, 0.7004, 0.7188, 0.7004, 0.7188, 0.7237, 0.7188, 0.7237, 0.7188, 0.7004, 0.6875, 0.7004, 0.6875, 0.7237, 0.6875, 0.7237, 0.6875, 0.7004, 0.6562, 0.7004, 0.6562, 0.7237, 0.6562, 0.7237, 0.6562, 0.7004, 0.625, 0.7004, 0.625, 0.7237, 0.5938, 0.7004, 0.5938, 0.7237, 0.625, 0.7237, 0.625, 0.7004, 0.5625, 0.7004, 0.5625, 0.7237, 0.5938, 0.7237, 0.5938, 0.7004, 0.5312, 0.7004, 0.5312, 0.7237, 0.5625, 0.7237, 0.5625, 0.7004, 0.5, 0.7004, 0.5, 0.7237, 0.5312, 0.7237, 0.5312, 0.7004, 0.4688, 0.7004, 0.4688, 0.7237, 0.5, 0.7237, 0.5, 0.7004, 0.4375, 0.7004, 0.4375, 0.7237, 0.4688, 0.7237, 0.4688, 0.7004, 0.4062, 0.7004, 0.4062, 0.7237, 0.4375, 0.7237, 0.4375, 0.7004, 0.375, 0.7004, 0.375, 0.7237, 0.4062, 0.7237, 0.4062, 0.7004, 0.3438, 0.7237, 0.375, 0.7237, 0.375, 0.7004, 0.3438, 0.7004, 0.3125, 0.7237, 0.3438, 0.7237, 0.3438, 0.7004, 0.3125, 0.7004, 0.2812, 0.7237, 0.3125, 0.7237, 0.3125, 0.7004, 0.2812, 0.7004, 0.25, 0.7237, 0.2812, 0.7237, 0.2812, 0.7004, 0.25, 0.7004, 0.2188, 0.7237, 0.25, 0.7237, 0.25, 0.7004, 0.2188, 0.7004, 0.1875, 0.7237, 0.2188, 0.7237, 0.2188, 0.7004, 0.1875, 0.7004, 0.1562, 0.7237, 0.1875, 0.7237, 0.1875, 0.7004, 0.1562, 0.7004, 0.125, 0.7237, 0.1562, 0.7237, 0.1562, 0.7004, 0.125, 0.7004, 0.09375, 0.7237, 0.125, 0.7237, 0.125, 0.7004, 0.09375, 0.7004, 0.0625, 0.7237, 0.09375, 0.7237, 0.09375, 0.7004, 0.0625, 0.7004, 0.03125, 0.7237, 0.0625, 0.7237, 0.0625, 0.7004, 0.03125, 0.7004, 0.0, 0.7237, 0.03125, 0.7237, 0.03125, 0.7004, 0.0, 0.7004, 0.0, 0.0, 0.0, 0.0, 0.0, 0.0, 0.0, 0.0, 0.0, 0.0, 0.0, 0.0, 0.0, 0.0, 0.0, 0.0, 0.0, 0.0, 0.0, 0.0, 0.0, 0.0, 0.0, 0.0, 0.0, 0.0, 0.0, 0.0, 0.0, 0.0, 0.0, 0.0, 0.0, 0.0, 0.0, 0.0, 0.0, 0.0, 0.0, 0.0, 0.0, 0.0, 0.0, 0.0, 0.0, 0.0, 0.0, 0.0, 0.0, 0.0, 0.0, 0.0, 0.0, 0.0, 0.0, 0.0, 0.0, 0.0, 0.0, 0.0, 0.0, 0.0, 0.0, 0.0, 0.0, 0.0, 0.0, 0.0, 0.0, 0.0, 0.0, 0.0, 0.0, 0.0, 0.0, 0.0, 0.0, 0.0, 0.0, 0.0, 0.0, 0.0, 0.0, 0.0, 0.0, 0.0, 0.0, 0.0, 0.0, 0.0, 0.0, 0.0, 0.0, 0.0, 0.0, 0.0, 0.0, 0.0, 0.0, 0.0, 0.0, 0.0, 0.0, 0.0, 0.0, 0.0, 0.0, 0.0, 0.0, 0.0, 0.0, 0.0, 0.0, 0.0, 0.0, 0.0, 0.0, 0.0, 0.0, 0.0, 0.0, 0.0, 0.0, 0.0, 0.0, 0.0, 0.0, 0.0, 0.0, 0.0, 0.0, 0.0, 0.0, 0.0, 0.0, 0.0, 0.0, 0.0, 0.0, 0.0, 0.0, 0.0, 0.0, 0.0, 0.0, 0.0, 0.0, 0.0, 0.0, 0.0, 0.0, 0.0, 0.0, 0.0, 0.0, 0.0, 0.0, 0.0, 0.0, 0.0, 0.0, 0.0, 0.0, 0.0, 0.0, 0.0, 0.0, 0.0, 0.0, 0.0, 0.0, 0.0, 0.0, 0.0, 0.0, 0.0, 0.0, 0.0, 0.0, 0.0, 0.0, 0.0, 0.0, 0.0, 0.0, 0.0, 0.0, 0.0, 0.0, 0.0, 0.0, 0.0, 0.0, 0.0, 0.0, 0.0, 0.0, 0.0, 0.0, 0.0, 0.0, 0.0, 0.0, 0.0, 0.0, 0.0, 0.0, 0.0, 0.0, 0.0, 0.0, 0.0, 0.0, 0.0, 0.0, 0.0, 0.0, 0.0, 0.0, 0.0, 0.0, 0.0, 0.0, 0.0, 0.0, 0.0, 0.0, 0.0, 0.0, 0.0, 0.0, 0.0, 0.0, 0.0, 0.0, 0.0, 0.0, 0.0, 0.0, 0.0, 0.0, 0.0, 0.0, 0.0, 0.0, 0.0, 0.0, 0.0, 0.0, 0.0, 0.0, 0.0, 0.0, 0.0, 0.0, 0.0, 0.0, 0.0, 0.0, 0.0, 0.0, 0.0, 0.0, 0.0, 0.0, 0.0, 0.0, 0.0, 0.0, 0.0, 0.0, 0.0, 0.0, 0.0, 0.0, 0.0, 0.0, 0.0, 0.0, 0.0, 0.0, 0.0, 0.0, 0.0, 0.0, 0.0, 0.0, 0.0, 0.9688, 0.7237, 0.9688, 0.7004, 1.0, 0.7004, 1.0, 0.7237, 0.9375, 0.7237, 0.9375, 0.7004, 0.9688, 0.7004, 0.9688, 0.7237, 0.9062, 0.7237, 0.9062, 0.7004, 0.9375, 0.7004, 0.9375, 0.7237, 0.875, 0.7237, 0.875, 0.7004, 0.9062, 0.7004, 0.9062, 0.7237, 0.875, 0.7237, 0.8438, 0.7237, 0.8438, 0.7004, 0.875, 0.7004, 0.8438, 0.7237, 0.8125, 0.7237, 0.8125, 0.7004, 0.8438, 0.7004, 0.8125, 0.7237, 0.7812, 0.7237, 0.7812, 0.7004, 0.8125, 0.7004, 0.7812, 0.7237, 0.75, 0.7237, 0.75, 0.7004, 0.7812, 0.7004, 0.75, 0.7237, 0.7188, 0.7237, 0.7188, 0.7004, 0.75, 0.7004, 0.7031, 0.7004, 0.7188, 0.7004, 0.7188, 0.7237, 0.7031, 0.7237, 0.6875, 0.7237, 0.6875, 0.7004, 0.6875, 0.7237, 0.6562, 0.7237, 0.6562, 0.7004, 0.6875, 0.7004, 0.6562, 0.7237, 0.625, 0.7237, 0.625, 0.7004, 0.6562, 0.7004, 0.5938, 0.7004, 0.625, 0.7004, 0.625, 0.7237, 0.5938, 0.7237, 0.5625, 0.7004, 0.5938, 0.7004, 0.5938, 0.7237, 0.5625, 0.7237, 0.5312, 0.7004, 0.5625, 0.7004, 0.5625, 0.7237, 0.5312, 0.7237, 0.5, 0.7004, 0.5312, 0.7004, 0.5312, 0.7237, 0.5, 0.7237, 0.9687, 0.7237, 0.9688, 0.7004, 1.0, 0.7004, 1.0, 0.7237, 0.9375, 0.7237, 0.9375, 0.7004, 0.9688, 0.7004, 0.9687, 0.7237, 0.9062, 0.7237, 0.9062, 0.7004, 0.9375, 0.7004, 0.9375, 0.7237, 0.875, 0.7237, 0.875, 0.7004, 0.9062, 0.7004, 0.9062, 0.7237, 0.875, 0.7237, 0.8438, 0.7237, 0.8438, 0.7004, 0.875, 0.7004, 0.8438, 0.7237, 0.8125, 0.7237, 0.8125, 0.7004, 0.8438, 0.7004, 0.8125, 0.7237, 0.7812, 0.7237, 0.7812, 0.7004, 0.8125, 0.7004, 0.7812, 0.7237, 0.75, 0.7237, 0.75, 0.7004, 0.7812, 0.7004, 0.75, 0.7237, 0.7188, 0.7237, 0.7188, 0.7004, 0.75, 0.7004, 0.7188, 0.7237, 0.6875, 0.7237, 0.6875, 0.7004, 0.7188, 0.7004, 0.6875, 0.7237, 0.6562, 0.7237, 0.6562, 0.7004, 0.6875, 0.7004, 0.6562, 0.7237, 0.625, 0.7237, 0.625, 0.7004, 0.6562, 0.7004, 0.5938, 0.7004, 0.625, 0.7004, 0.625, 0.7237, 0.5938, 0.7237, 0.5625, 0.7004, 0.5938, 0.7004, 0.5938, 0.7237, 0.5625, 0.7237, 0.5312, 0.7004, 0.5625, 0.7004, 0.5625, 0.7237, 0.5312, 0.7237, 0.5, 0.7004, 0.5312, 0.7004, 0.5312, 0.7237, 0.5, 0.7237, 0.4688, 0.7004, 0.5, 0.7004, 0.5, 0.7237, 0.4688, 0.7237, 0.4375, 0.7004, 0.4688, 0.7004, 0.4688, 0.7237, 0.4375, 0.7237, 0.4062, 0.7004, 0.4375, 0.7004, 0.4375, 0.7237, 0.4062, 0.7237, 0.375, 0.7004, 0.4062, 0.7004, 0.4062, 0.7237, 0.375, 0.7237, 0.3438, 0.7237, 0.3438, 0.7004, 0.375, 0.7004, 0.375, 0.7237, 0.3125, 0.7237, 0.3125, 0.7004, 0.3438, 0.7004, 0.3438, 0.7237, 0.2812, 0.7237, 0.2812, 0.7004, 0.3125, 0.7004, 0.3125, 0.7237, 0.25, 0.7237, 0.25, 0.7004, 0.2812, 0.7004, 0.2812, 0.7237, 0.2188, 0.7237, 0.2188, 0.7004, 0.25, 0.7004, 0.25, 0.7237, 0.1875, 0.7237, 0.1875, 0.7004, 0.2188, 0.7004, 0.2188, 0.7237, 0.1562, 0.7237, 0.1562, 0.7004, 0.1875, 0.7004, 0.1875, 0.7237, 0.125, 0.7237, 0.125, 0.7004, 0.1562, 0.7004, 0.1562, 0.7237, 0.09375, 0.7237, 0.09375, 0.7004, 0.125, 0.7004, 0.125, 0.7237, 0.0625, 0.7237, 0.0625, 0.7004, 0.09375, 0.7004, 0.09375, 0.7237, 0.03125, 0.7237, 0.03125, 0.7004, 0.0625, 0.7004, 0.0625, 0.7237, 0.0, 0.7237, 0.0, 0.7004, 0.03125, 0.7004, 0.03125, 0.7237, 0.0, 0.0, 0.0, 0.0, 0.0, 0.0, 0.0, 0.0, 0.0, 0.0, 0.0, 0.0, 0.0, 0.0, 0.0, 0.0, 0.0, 0.0, 0.0, 0.0, 0.0, 0.0, 0.0, 0.0, 0.0, 0.0, 0.0, 0.0, 0.0, 0.0, 0.0, 0.0, 0.0, 0.0, 0.0, 0.0, 0.0, 0.0, 0.0, 0.0, 0.0, 0.0, 0.0, 0.0, 0.0, 0.0, 0.0, 0.0, 0.0, 0.0, 0.0, 0.0, 0.0, 0.0, 0.0, 0.0, 0.0, 0.0, 0.0, 0.0, 0.0, 0.0, 0.0, 0.0, 0.0, 0.0, 0.0, 0.0, 0.0, 0.0, 0.0, 0.0, 0.0, 0.0, 0.0, 0.0, 0.0, 0.0, 0.0, 0.0, 0.0, 0.0, 0.0, 0.0, 0.0, 0.0, 0.0, 0.0, 0.0, 0.0, 0.0, 0.0, 0.0, 0.0, 0.0, 0.0, 0.0, 0.0, 0.0, 0.0, 0.0, 0.0, 0.0, 0.0, 0.0, 0.0, 0.0, 0.0, 0.0, 0.0, 0.0, 0.0, 0.0, 0.0, 0.0, 0.0, 0.0, 0.0, 0.0, 0.0, 0.0, 0.0, 0.0, 0.0, 0.0, 0.0, 0.0, 0.0, 0.0, 0.0, 0.0, 0.0, 0.0, 0.0, 0.0, 0.0, 0.0, 0.0, 0.0, 0.0, 0.0, 0.0, 0.0, 0.0, 0.0, 0.0, 0.0, 0.0, 0.0, 0.0, 0.0, 0.0, 0.0, 0.0, 0.0, 0.0, 0.0, 0.0, 0.0, 0.0, 0.0, 0.0, 0.0, 0.0, 0.0, 0.0, 0.0, 0.0, 0.0, 0.0, 0.0, 0.0, 0.0, 0.0, 0.0, 0.0, 0.0, 0.0, 0.0, 0.0, 0.0, 0.0, 0.0, 0.0, 0.0, 0.0, 0.0, 0.0, 0.0, 0.0, 0.0, 0.0, 0.0, 0.0, 0.0, 0.0, 0.0, 0.0, 0.0, 0.0, 0.0, 0.0, 0.0, 0.0, 0.0, 0.0, 0.0, 0.0, 0.0, 0.0, 0.0, 0.0, 0.0, 0.0, 0.0, 0.0, 0.0, 0.0, 0.0, 0.0, 0.0, 0.0, 0.0, 0.0, 0.0, 0.0, 0.0, 0.0, 0.0, 0.0, 0.0, 0.0, 0.0, 0.0, 0.0, 0.0, 0.0, 0.0, 0.0, 0.0, 0.0, 0.0, 0.0, 0.0, 0.0, 0.0, 0.0, 0.0, 0.0, 0.0, 0.0, 0.0, 0.0, 0.0, 0.0, 0.0, 0.0, 0.0, 0.0, 0.0, 0.0, 0.0, 0.0, 0.0, 0.0, 0.0, 0.0, 0.0, 0.0, 0.0, 0.0, 0.0, 0.0, 0.0, 0.0, 0.0, 0.0, 0.0, 0.0, 0.0, 0.0, 0.0, 0.0, 0.0, 0.0, 0.0, 0.0, 0.0, 0.9688, 0.7237, 0.9688, 0.7004, 1.0, 0.7004, 1.0, 0.7237, 0.9375, 0.7237, 0.9375, 0.7004, 0.9688, 0.7004, 0.9688, 0.7237, 0.9062, 0.7237, 0.9062, 0.7004, 0.9375, 0.7004, 0.9375, 0.7237, 0.875, 0.7237, 0.875, 0.7004, 0.9062, 0.7004, 0.9062, 0.7237, 0.875, 0.7237, 0.8438, 0.7237, 0.8438, 0.7004, 0.875, 0.7004, 0.8438, 0.7237, 0.8125, 0.7237, 0.8125, 0.7004, 0.8438, 0.7004, 0.8125, 0.7237, 0.7812, 0.7237, 0.7812, 0.7004, 0.8125, 0.7004, 0.7812, 0.7237, 0.75, 0.7237, 0.75, 0.7004, 0.7812, 0.7004, 0.75, 0.7237, 0.7188, 0.7237, 0.7188, 0.7004, 0.75, 0.7004, 0.7031, 0.7004, 0.7188, 0.7004, 0.7188, 0.7237, 0.7031, 0.7237, 0.6875, 0.7237, 0.6875, 0.7004, 0.6875, 0.7237, 0.6562, 0.7237, 0.6562, 0.7004, 0.6875, 0.7004, 0.6562, 0.7237, 0.625, 0.7237, 0.625, 0.7004, 0.6562, 0.7004, 0.5938, 0.7004, 0.625, 0.7004, 0.625, 0.7237, 0.5938, 0.7237, 0.5625, 0.7004, 0.5938, 0.7004, 0.5938, 0.7237, 0.5625, 0.7237, 0.5312, 0.7004, 0.5625, 0.7004, 0.5625, 0.7237, 0.5312, 0.7237, 0.5, 0.7004, 0.5312, 0.7004, 0.5312, 0.7237, 0.5, 0.7237, 0.9687, 0.7237, 0.9688, 0.7004, 1.0, 0.7004, 1.0, 0.7237, 0.9375, 0.7237, 0.9375, 0.7004, 0.9688, 0.7004, 0.9687, 0.7237, 0.9062, 0.7237, 0.9062, 0.7004, 0.9375, 0.7004, 0.9375, 0.7237, 0.875, 0.7237, 0.875, 0.7004, 0.9062, 0.7004, 0.9062, 0.7237, 0.875, 0.7237, 0.8438, 0.7237, 0.8438, 0.7004, 0.875, 0.7004, 0.8438, 0.7237, 0.8125, 0.7237, 0.8125, 0.7004, 0.8438, 0.7004, 0.8125, 0.7237, 0.7812, 0.7237, 0.7812, 0.7004, 0.8125, 0.7004, 0.7812, 0.7237, 0.75, 0.7237, 0.75, 0.7004, 0.7812, 0.7004, 0.75, 0.7237, 0.7188, 0.7237, 0.7188, 0.7004, 0.75, 0.7004, 0.7188, 0.7237, 0.6875, 0.7237, 0.6875, 0.7004, 0.7188, 0.7004, 0.6875, 0.7237, 0.6562, 0.7237, 0.6562, 0.7004, 0.6875, 0.7004, 0.6562, 0.7237, 0.625, 0.7237, 0.625, 0.7004, 0.6562, 0.7004, 0.5938, 0.7004, 0.625, 0.7004, 0.625, 0.7237, 0.5938, 0.7237, 0.5625, 0.7004, 0.5938, 0.7004, 0.5938, 0.7237, 0.5625, 0.7237, 0.5312, 0.7004, 0.5625, 0.7004, 0.5625, 0.7237, 0.5312, 0.7237, 0.5, 0.7004, 0.5312, 0.7004, 0.5312, 0.7237, 0.5, 0.7237, 0.4688, 0.7004, 0.5, 0.7004, 0.5, 0.7237, 0.4688, 0.7237, 0.4375, 0.7004, 0.4688, 0.7004, 0.4688, 0.7237, 0.4375, 0.7237, 0.4062, 0.7004, 0.4375, 0.7004, 0.4375, 0.7237, 0.4062, 0.7237, 0.375, 0.7004, 0.4062, 0.7004, 0.4062, 0.7237, 0.375, 0.7237, 0.3438, 0.7237, 0.3438, 0.7004, 0.375, 0.7004, 0.375, 0.7237, 0.3125, 0.7237, 0.3125, 0.7004, 0.3438, 0.7004, 0.3438, 0.7237, 0.2812, 0.7237, 0.2812, 0.7004, 0.3125, 0.7004, 0.3125, 0.7237, 0.25, 0.7237, 0.25, 0.7004, 0.2812, 0.7004, 0.2812, 0.7237, 0.2188, 0.7237, 0.2188, 0.7004, 0.25, 0.7004, 0.25, 0.7237, 0.1875, 0.7237, 0.1875, 0.7004, 0.2188, 0.7004, 0.2188, 0.7237, 0.1562, 0.7237, 0.1562, 0.7004, 0.1875, 0.7004, 0.1875, 0.7237, 0.125, 0.7237, 0.125, 0.7004, 0.1562, 0.7004, 0.1562, 0.7237, 0.09375, 0.7237, 0.09375, 0.7004, 0.125, 0.7004, 0.125, 0.7237, 0.0625, 0.7237, 0.0625, 0.7004, 0.09375, 0.7004, 0.09375, 0.7237, 0.03125, 0.7237, 0.03125, 0.7004, 0.0625, 0.7004, 0.0625, 0.7237, 0.0, 0.7237, 0.0, 0.7004, 0.03125, 0.7004, 0.03125, 0.7237, 0.0, 0.0, 0.0, 0.0, 0.0, 0.0, 0.0, 0.0, 0.0, 0.0, 0.0, 0.0, 0.0, 0.0, 0.0, 0.0, 0.0, 0.0, 0.0, 0.0, 0.0, 0.0, 0.0, 0.0, 0.0, 0.0, 0.0, 0.0, 0.0, 0.0, 0.0, 0.0, 0.0, 0.0, 0.0, 0.0, 0.0, 0.0, 0.0, 0.0, 0.0, 0.0, 0.0, 0.0, 0.0, 0.0, 0.0, 0.0, 0.0, 0.0, 0.0, 0.0, 0.0, 0.0, 0.0, 0.0, 0.0, 0.0, 0.0, 0.0, 0.0, 0.0, 0.0, 0.0, 0.0, 0.0, 0.0, 0.0, 0.0, 0.0, 0.0, 0.0, 0.0, 0.0, 0.0, 0.0, 0.0, 0.0, 0.0, 0.0, 0.0, 0.0, 0.0, 0.0, 0.0, 0.0, 0.0, 0.0, 0.0, 0.0, 0.0, 0.0, 0.0, 0.0, 0.0, 0.0, 0.0, 0.0, 0.0, 0.0, 0.0, 0.0, 0.0, 0.0, 0.0, 0.0, 0.0, 0.0, 0.0, 0.0, 0.0, 0.0, 0.0, 0.0, 0.0, 0.0, 0.0, 0.0, 0.0, 0.0, 0.0, 0.0, 0.0, 0.0, 0.0, 0.0, 0.0, 0.0, 0.0, 0.0, 0.0, 0.0, 0.0, 0.0, 0.0, 0.0, 0.0, 0.0, 0.0, 0.0, 0.0, 0.0, 0.0, 0.0, 0.0, 0.0, 0.0, 0.0, 0.0, 0.0, 0.0, 0.0, 0.0, 0.0, 0.0, 0.0, 0.0, 0.0, 0.0, 0.0, 0.0, 0.0, 0.0, 0.0, 0.0, 0.0, 0.0, 0.0, 0.0, 0.0, 0.0, 0.0, 0.0, 0.0, 0.0, 0.0, 0.0, 0.0, 0.0, 0.0, 0.0, 0.0, 0.0, 0.0, 0.0, 0.0, 0.0, 0.0, 0.0, 0.0, 0.0, 0.0, 0.0, 0.0, 0.0, 0.0, 0.0, 0.0, 0.0, 0.0, 0.0, 0.0, 0.0, 0.0, 0.0, 0.0, 0.0, 0.0, 0.0, 0.0, 0.0, 0.0, 0.0, 0.0, 0.0, 0.0, 0.0, 0.0, 0.0, 0.0, 0.0, 0.0, 0.0, 0.0, 0.0, 0.0, 0.0, 0.0, 0.0, 0.0, 0.0, 0.0, 0.0, 0.0, 0.0, 0.0, 0.0, 0.0, 0.0, 0.0, 0.0, 0.0, 0.0, 0.0, 0.0, 0.0, 0.0, 0.0, 0.0, 0.0, 0.0, 0.0, 0.0, 0.0, 0.0, 0.0, 0.0, 0.0, 0.0, 0.0, 0.0, 0.0, 0.0, 0.0, 0.0, 0.0, 0.0, 0.0, 0.0, 0.0, 0.0, 0.0, 0.0, 0.0, 0.0, 0.0, 0.0, 0.0, 0.0, 0.0, 0.0, 0.0, 0.0, 0.0, 0.0, 0.0, 0.0, 0.0, 0.9688, 0.7237, 1.0, 0.7237, 1.0, 0.7004, 0.9688, 0.7004, 0.9375, 0.7237, 0.9688, 0.7237, 0.9688, 0.7004, 0.9375, 0.7004, 0.9062, 0.7237, 0.9375, 0.7237, 0.9375, 0.7004, 0.9062, 0.7004, 0.875, 0.7237, 0.9062, 0.7237, 0.9062, 0.7004, 0.875, 0.7004, 0.875, 0.7237, 0.875, 0.7004, 0.8438, 0.7004, 0.8438, 0.7237, 0.8438, 0.7237, 0.8438, 0.7004, 0.8125, 0.7004, 0.8125, 0.7237, 0.8125, 0.7237, 0.8125, 0.7004, 0.7812, 0.7004, 0.7812, 0.7237, 0.7812, 0.7237, 0.7812, 0.7004, 0.75, 0.7004, 0.75, 0.7237, 0.75, 0.7237, 0.75, 0.7004, 0.7188, 0.7004, 0.7188, 0.7237, 0.7031, 0.7004, 0.6875, 0.7004, 0.6875, 0.7237, 0.7031, 0.7237, 0.7188, 0.7237, 0.7188, 0.7004, 0.6875, 0.7237, 0.6875, 0.7004, 0.6562, 0.7004, 0.6562, 0.7237, 0.6562, 0.7237, 0.6562, 0.7004, 0.625, 0.7004, 0.625, 0.7237, 0.5938, 0.7004, 0.5938, 0.7237, 0.625, 0.7237, 0.625, 0.7004, 0.5625, 0.7004, 0.5625, 0.7237, 0.5938, 0.7237, 0.5938, 0.7004, 0.5312, 0.7004, 0.5312, 0.7237, 0.5625, 0.7237, 0.5625, 0.7004, 0.5, 0.7004, 0.5, 0.7237, 0.5312, 0.7237, 0.5312, 0.7004, 0.9687, 0.7237, 1.0, 0.7237, 1.0, 0.7004, 0.9688, 0.7004, 0.9375, 0.7237, 0.9687, 0.7237, 0.9688, 0.7004, 0.9375, 0.7004, 0.9062, 0.7237, 0.9375, 0.7237, 0.9375, 0.7004, 0.9062, 0.7004, 0.875, 0.7237, 0.9062, 0.7237, 0.9062, 0.7004, 0.875, 0.7004, 0.875, 0.7237, 0.875, 0.7004, 0.8438, 0.7004, 0.8438, 0.7237, 0.8438, 0.7237, 0.8438, 0.7004, 0.8125, 0.7004, 0.8125, 0.7237, 0.8125, 0.7237, 0.8125, 0.7004, 0.7812, 0.7004, 0.7812, 0.7237, 0.7812, 0.7237, 0.7812, 0.7004, 0.75, 0.7004, 0.75, 0.7237, 0.75, 0.7237, 0.75, 0.7004, 0.7188, 0.7004, 0.7188, 0.7237, 0.7188, 0.7237, 0.7188, 0.7004, 0.6875, 0.7004, 0.6875, 0.7237, 0.6875, 0.7237, 0.6875, 0.7004, 0.6562, 0.7004, 0.6562, 0.7237, 0.6562, 0.7237, 0.6562, 0.7004, 0.625, 0.7004, 0.625, 0.7237, 0.5938, 0.7004, 0.5938, 0.7237, 0.625, 0.7237, 0.625, 0.7004, 0.5625, 0.7004, 0.5625, 0.7237, 0.5938, 0.7237, 0.5938, 0.7004, 0.5312, 0.7004, 0.5312, 0.7237, 0.5625, 0.7237, 0.5625, 0.7004, 0.5, 0.7004, 0.5, 0.7237, 0.5312, 0.7237, 0.5312, 0.7004, 0.4688, 0.7004, 0.4688, 0.7237, 0.5, 0.7237, 0.5, 0.7004, 0.4375, 0.7004, 0.4375, 0.7237, 0.4688, 0.7237, 0.4688, 0.7004, 0.4062, 0.7004, 0.4062, 0.7237, 0.4375, 0.7237, 0.4375, 0.7004, 0.375, 0.7004, 0.375, 0.7237, 0.4062, 0.7237, 0.4062, 0.7004, 0.3438, 0.7237, 0.375, 0.7237, 0.375, 0.7004, 0.3438, 0.7004, 0.3125, 0.7237, 0.3438, 0.7237, 0.3438, 0.7004, 0.3125, 0.7004, 0.2812, 0.7237, 0.3125, 0.7237, 0.3125, 0.7004, 0.2812, 0.7004, 0.25, 0.7237, 0.2812, 0.7237, 0.2812, 0.7004, 0.25, 0.7004, 0.2188, 0.7237, 0.25, 0.7237, 0.25, 0.7004, 0.2188, 0.7004, 0.1875, 0.7237, 0.2188, 0.7237, 0.2188, 0.7004, 0.1875, 0.7004, 0.1562, 0.7237, 0.1875, 0.7237, 0.1875, 0.7004, 0.1562, 0.7004, 0.125, 0.7237, 0.1562, 0.7237, 0.1562, 0.7004, 0.125, 0.7004, 0.09375, 0.7237, 0.125, 0.7237, 0.125, 0.7004, 0.09375, 0.7004, 0.0625, 0.7237, 0.09375, 0.7237, 0.09375, 0.7004, 0.0625, 0.7004, 0.03125, 0.7237, 0.0625, 0.7237, 0.0625, 0.7004, 0.03125, 0.7004, 0.0, 0.7237, 0.03125, 0.7237, 0.03125, 0.7004, 0.0, 0.7004, 0.0, 0.0, 0.0, 0.0, 0.0, 0.0, 0.0, 0.0, 0.0, 0.0, 0.0, 0.0, 0.0, 0.0, 0.0, 0.0, 0.0, 0.0, 0.0, 0.0, 0.0, 0.0, 0.0, 0.0, 0.0, 0.0, 0.0, 0.0, 0.0, 0.0, 0.0, 0.0, 0.0, 0.0, 0.0, 0.0, 0.0, 0.0, 0.0, 0.0, 0.0, 0.0, 0.0, 0.0, 0.0, 0.0, 0.0, 0.0, 0.0, 0.0, 0.0, 0.0, 0.0, 0.0, 0.0, 0.0, 0.0, 0.0, 0.0, 0.0, 0.0, 0.0, 0.0, 0.0, 0.0, 0.0, 0.0, 0.0, 0.0, 0.0, 0.0, 0.0, 0.0, 0.0, 0.0, 0.0, 0.0, 0.0, 0.0, 0.0, 0.0, 0.0, 0.0, 0.0, 0.0, 0.0, 0.0, 0.0, 0.0, 0.0, 0.0, 0.0, 0.0, 0.0, 0.0, 0.0, 0.0, 0.0, 0.0, 0.0, 0.0, 0.0, 0.0, 0.0, 0.0, 0.0, 0.0, 0.0, 0.0, 0.0, 0.0, 0.0, 0.0, 0.0, 0.0, 0.0, 0.0, 0.0, 0.0, 0.0, 0.0, 0.0, 0.0, 0.0, 0.0, 0.0, 0.0, 0.0, 0.0, 0.0, 0.0, 0.0, 0.0, 0.0, 0.0, 0.0, 0.0, 0.0, 0.0, 0.0, 0.0, 0.0, 0.0, 0.0, 0.0, 0.0, 0.0, 0.0, 0.0, 0.0, 0.0, 0.0, 0.0, 0.0, 0.0, 0.0, 0.0, 0.0, 0.0, 0.0, 0.0, 0.0, 0.0, 0.0, 0.0, 0.0, 0.0, 0.0, 0.0, 0.0, 0.0, 0.0, 0.0, 0.0, 0.0, 0.0, 0.0, 0.0, 0.0, 0.0, 0.0, 0.0, 0.0, 0.0])
me_cube.materials.append(mat_material)
me_cube.use_mirror_vertex_groups = False
me_cube.update()

# ---- objects
ob_cube = bpy.data.objects.new('Cube', me_cube)
ob_light = bpy.data.objects.new('Light', light_light)
ob_camera = bpy.data.objects.new('Camera', cam_camera)

# ---- transforms, parenting, visibility, modifiers, constraints
ob_cube.location = (0.0, 0.0, 0.0)
ob_cube.lock_rotations_4d = False
ob_cube.empty_display_type = 'ARROWS'
ob_cube.lineart.crease_threshold = 0.0
ob_light.location = (4.076, 1.005, 5.904)
ob_light.rotation_euler = (0.6503, 0.05522, 1.866)
ob_light.lock_rotations_4d = False
ob_light.empty_display_type = 'ARROWS'
ob_light.color = (0.0, 0.0, 0.0, 0.0)
ob_light.lineart.crease_threshold = 0.0
ob_camera.location = (7.359, -6.926, 4.958)
ob_camera.rotation_euler = (1.109, 0.0, 0.8149)
ob_camera.lock_rotations_4d = False
ob_camera.empty_display_type = 'ARROWS'
ob_camera.color = (0.0, 0.0, 0.0, 0.0)
ob_camera.display_type = 'WIRE'
ob_camera.lineart.crease_threshold = 0.0

# ---- collection membership
col_collection.objects.link(ob_cube)
col_collection.objects.link(ob_light)
col_collection.objects.link(ob_camera)

# ---- scene / render settings (as saved in the file)
scene.camera = ob_camera
scene.frame_start = 1; scene.frame_end = 250; scene.frame_set(1)
scene.render.engine = 'BLENDER_EEVEE_NEXT'
bpy.context.view_layer.update()
